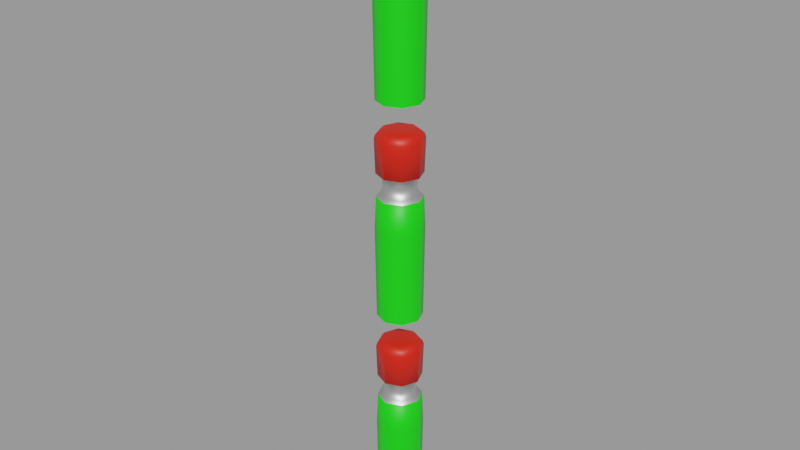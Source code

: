 # Source: Modeling.blend  (saved by Blender 2.80.75; exported with 4.5.12 LTS)
import bpy
from mathutils import Matrix  # noqa: F401  (used for matrix-valued properties, if any)

bpy.ops.wm.read_factory_settings(use_empty=True)
scene = bpy.context.scene
scene.name = 'spinyBoy2'

# ---- materials (node trees are filled in below, after node groups)
mat_mat1_002 = bpy.data.materials.new('mat1.002')
mat_mat1_002.use_transparent_shadow = False
mat_mat2_002 = bpy.data.materials.new('mat2.002')
mat_mat2_002.use_transparent_shadow = False
mat_mat3_002 = bpy.data.materials.new('mat3.002')
mat_mat3_002.use_transparent_shadow = False

# ---- node groups
ng_auto_smooth = bpy.data.node_groups.new('Auto Smooth', 'GeometryNodeTree')
_s = ng_auto_smooth.interface.new_socket(name='Geometry', in_out='OUTPUT', socket_type='NodeSocketGeometry')
_s = ng_auto_smooth.interface.new_socket(name='Geometry', in_out='INPUT', socket_type='NodeSocketGeometry')
_s = ng_auto_smooth.interface.new_socket(name='Angle', in_out='INPUT', socket_type='NodeSocketFloat')
_s.subtype = 'ANGLE'
_s.min_value = 0.0
_s.max_value = 3.142
ng_auto_smooth.is_modifier = True
_N = ng_auto_smooth.nodes; _L = ng_auto_smooth.links
n0 = _N.new('NodeGroupOutput'); n0.name = 'Group Output'; n0.location = (480, -100)
n1 = _N.new('NodeGroupInput'); n1.name = 'Group Input'; n1.location = (-420, -300)
n2 = _N.new('NodeGroupInput'); n2.name = 'Group Input.001'; n2.location = (-60, -100)
n3 = _N.new('GeometryNodeSetShadeSmooth'); n3.name = 'Set Shade Smooth'; n3.location = (120, -100)
n3.domain = 'EDGE'
n4 = _N.new('GeometryNodeSetShadeSmooth'); n4.name = 'Set Shade Smooth.001'; n4.location = (300, -100)
n5 = _N.new('GeometryNodeInputMeshEdgeAngle'); n5.name = 'Edge Angle'; n5.location = (-420, -220)
n6 = _N.new('GeometryNodeInputEdgeSmooth'); n6.name = 'Is Edge Smooth'; n6.location = (-60, -160)
n7 = _N.new('GeometryNodeInputShadeSmooth'); n7.name = 'Is Face Smooth'; n7.location = (-240, -340)
n8 = _N.new('FunctionNodeBooleanMath'); n8.name = 'Boolean Math'; n8.location = (-60, -220)
n9 = _N.new('FunctionNodeCompare'); n9.name = 'Compare'; n9.location = (-240, -180)
n9.operation = 'LESS_EQUAL'
_L.new(n5.outputs[0], n9.inputs[0])
_L.new(n4.outputs[0], n0.inputs[0])
_L.new(n1.outputs[1], n9.inputs[1])
_L.new(n9.outputs[0], n8.inputs[0])
_L.new(n7.outputs[0], n8.inputs[1])
_L.new(n2.outputs[0], n3.inputs[0])
_L.new(n6.outputs[0], n3.inputs[1])
_L.new(n3.outputs[0], n4.inputs[0])
_L.new(n8.outputs[0], n3.inputs[2])
n0.is_active_output = True

# ---- material node trees
mat_mat1_002.use_nodes = True; mat_mat1_002.node_tree.nodes.clear()
_N = mat_mat1_002.node_tree.nodes; _L = mat_mat1_002.node_tree.links
n0 = _N.new('ShaderNodeOutputMaterial'); n0.name = 'Material Output'; n0.location = (300, 300)
n1 = _N.new('ShaderNodeBsdfPrincipled'); n1.name = 'Principled BSDF'; n1.location = (10, 300)
n1.distribution = 'GGX'
n1.subsurface_method = 'BURLEY'
n1.inputs[1].default_value = 1.0
n1.inputs[2].default_value = 0.5089
n1.inputs[3].default_value = 1.45
n1.inputs[13].default_value = 1.0
n1.inputs[27].default_value = (0.0, 0.0, 0.0, 1.0)
n1.inputs[28].default_value = 1.0
_L.new(n1.outputs[0], n0.inputs[0])
n0.is_active_output = True
mat_mat2_002.use_nodes = True; mat_mat2_002.node_tree.nodes.clear()
_N = mat_mat2_002.node_tree.nodes; _L = mat_mat2_002.node_tree.links
n0 = _N.new('ShaderNodeOutputMaterial'); n0.name = 'Material Output'; n0.location = (300, 300)
n1 = _N.new('ShaderNodeBsdfPrincipled'); n1.name = 'Principled BSDF'; n1.location = (10, 300)
n1.distribution = 'GGX'
n1.subsurface_method = 'BURLEY'
n1.inputs[0].default_value = (0.8, 0.009674, 0.0, 1.0)
n1.inputs[3].default_value = 1.45
n1.inputs[27].default_value = (0.0, 0.0, 0.0, 1.0)
n1.inputs[28].default_value = 1.0
_L.new(n1.outputs[0], n0.inputs[0])
n0.is_active_output = True
mat_mat3_002.use_nodes = True; mat_mat3_002.node_tree.nodes.clear()
_N = mat_mat3_002.node_tree.nodes; _L = mat_mat3_002.node_tree.links
n0 = _N.new('ShaderNodeOutputMaterial'); n0.name = 'Material Output'; n0.location = (300, 300)
n1 = _N.new('ShaderNodeBsdfPrincipled'); n1.name = 'Principled BSDF'; n1.location = (10, 300)
n1.distribution = 'GGX'
n1.subsurface_method = 'BURLEY'
n1.inputs[0].default_value = (0.002528, 0.8, 0.0, 1.0)
n1.inputs[3].default_value = 1.45
n1.inputs[27].default_value = (0.0, 0.0, 0.0, 1.0)
n1.inputs[28].default_value = 1.0
_L.new(n1.outputs[0], n0.inputs[0])
n0.is_active_output = True

# ---- meshes
me_cylinder_001 = bpy.data.meshes.new('Cylinder.001')
me_cylinder_001.from_pydata([(2.794e-09, 0.1, 0.0), (0.07071, 0.07071, 0.0), (0.1, -4.371e-09, 0.0), (0.07071, -0.07071, 0.0), (-5.948e-09, -0.1, 0.0), (-0.07071, -0.07071, 0.0), (-0.1, 1.192e-09, 0.0), (-0.07071, 0.07071, 0.0), (4.191e-09, 0.07859, 1.0), (2.794e-09, 0.1, 0.9802), (3.492e-09, 0.08929, 0.9973), (3.027e-09, 0.09713, 0.9901), (0.05557, 0.05557, 1.0), (0.07071, 0.07071, 0.9802), (0.06314, 0.06314, 0.9973), (0.06868, 0.06868, 0.9901), (0.07859, -1.863e-09, 1.0), (0.1, -4.371e-09, 0.9802), (0.08929, -3.201e-09, 0.9973), (0.09713, -4.133e-09, 0.9901), (0.05557, -0.05557, 1.0), (0.07071, -0.07071, 0.9802), (0.06314, -0.06314, 0.9973), (0.06868, -0.06868, 0.9901), (-2.328e-09, -0.07859, 1.0), (-5.948e-09, -0.1, 0.9802), (-4.191e-09, -0.08929, 0.9973), (-5.472e-09, -0.09713, 0.9901), (-0.05557, -0.05557, 1.0), (-0.07071, -0.07071, 0.9802), (-0.06314, -0.06314, 0.9973), (-0.06868, -0.06868, 0.9901), (-0.07859, 9.313e-10, 1.0), (-0.1, 1.192e-09, 0.9802), (-0.08929, 1.048e-09, 0.9973), (-0.09713, 1.164e-09, 0.9901), (-0.05557, 0.05557, 1.0), (-0.07071, 0.07071, 0.9802), (-0.06314, 0.06314, 0.9973), (-0.06868, 0.06868, 0.9901), (2.794e-09, 0.1, 0.4901), (0.07071, 0.07071, 0.4901), (-0.07071, 0.07071, 0.4901), (0.1, -4.371e-09, 0.4901), (0.07071, -0.07071, 0.4901), (-5.948e-09, -0.1, 0.4901), (-0.07071, -0.07071, 0.4901), (-0.1, 1.192e-09, 0.4901), (2.794e-09, 0.1, 0.6535), (2.794e-09, 0.1, 0.8168), (-0.07071, 0.07071, 0.6535), (-0.07071, 0.07071, 0.8168), (0.07071, 0.07071, 0.8168), (0.07071, 0.07071, 0.6535), (0.1, -4.371e-09, 0.8168), (0.1, -4.371e-09, 0.6535), (0.07071, -0.07071, 0.8168), (0.07071, -0.07071, 0.6535), (-5.948e-09, -0.1, 0.8168), (-5.948e-09, -0.1, 0.6535), (-0.07071, -0.07071, 0.8168), (-0.07071, -0.07071, 0.6535), (-0.1, 1.192e-09, 0.8168), (-0.1, 1.192e-09, 0.6535), (3.374e-09, 0.07175, 0.6535), (3.954e-09, 0.07175, 0.8168), (-0.05073, 0.05073, 0.6535), (-0.05073, 0.05073, 0.8168), (0.05073, 0.05073, 0.8168), (0.05073, 0.05073, 0.6535), (0.07175, -4.371e-09, 0.8168), (0.07175, -4.371e-09, 0.6535), (0.05073, -0.05073, 0.8168), (0.05073, -0.05073, 0.6535), (-2.467e-09, -0.07175, 0.8168), (-2.467e-09, -0.07175, 0.6535), (-0.05073, -0.05073, 0.8168), (-0.05073, -0.05073, 0.6535), (-0.07175, 1.773e-09, 0.8168), (-0.07175, 2.933e-09, 0.6535), (1.164e-08, 0.1227, -0.0184), (0.08673, 0.08673, -0.01839), (0.1227, -5.302e-09, -0.01839), (0.08673, -0.08673, -0.01839), (1.497e-09, -0.1227, -0.0184), (-0.08673, -0.08673, -0.0184), (-0.1227, 7.271e-10, -0.0184), (-0.08673, 0.08673, -0.0184), (0.08657, 0.08657, 1.005), (0.09116, 0.09116, 0.9842), (1.544e-09, 0.1289, 0.9842), (2.704e-09, 0.1224, 1.005), (0.07386, 0.07386, 1.022), (3.492e-09, 0.1045, 1.022), (0.05868, 0.05868, 1.029), (9.556e-09, 0.08298, 1.029), (0.1224, -5.746e-09, 1.005), (0.1289, -6.246e-09, 0.9842), (0.1045, -2.598e-09, 1.022), (0.08298, -1.02e-09, 1.029), (0.08657, -0.08657, 1.005), (0.09116, -0.09116, 0.9842), (0.07386, -0.07386, 1.022), (0.05868, -0.05868, 1.029), (-9.021e-09, -0.1224, 1.005), (-9.073e-09, -0.1289, 0.9842), (-6.304e-09, -0.1045, 1.022), (1.883e-09, -0.08298, 1.029), (-0.08657, -0.08657, 1.005), (-0.09116, -0.09116, 0.9842), (-0.07386, -0.07386, 1.022), (-0.05868, -0.05868, 1.029), (-0.1224, -1.265e-10, 1.005), (-0.1289, 8.8e-10, 0.9842), (-0.1045, 4.439e-10, 1.022), (-0.08298, 3.698e-10, 1.029), (-0.08657, 0.08657, 1.005), (-0.09116, 0.09116, 0.9842), (-0.07386, 0.07386, 1.022), (-0.05868, 0.05868, 1.029), (1.863e-09, 0.1227, 0.7985), (0.09135, 0.09135, 0.4901), (-0.08673, 0.08673, 0.7985), (0.1292, -5.57e-09, 0.4901), (0.09135, -0.09135, 0.4901), (-8.945e-09, -0.1292, 0.4901), (-0.09135, -0.09135, 0.4901), (-0.1292, 8.928e-10, 0.4901), (1.595e-09, 0.1292, 0.4901), (0.08673, 0.08673, 0.6719), (-0.09135, 0.09135, 0.4901), (0.1227, -5.302e-09, 0.6719), (0.08673, -0.08673, 0.6719), (-8.275e-09, -0.1227, 0.6719), (-0.08673, -0.08673, 0.6719), (-0.1227, 1.192e-09, 0.6719), (1.863e-09, 0.1227, 0.6719), (0.08909, -4.015e-09, 0.6769), (-0.08673, 0.08673, 0.6719), (0.063, 0.063, 0.6769), (0.08673, 0.08673, 0.7985), (-0.063, -0.063, 0.7934), (-0.08673, -0.08673, 0.7985), (0.1227, -5.302e-09, 0.7985), (-0.1227, 1.192e-09, 0.7985), (-0.08909, 7.039e-10, 0.7934), (0.08673, -0.08673, 0.7985), (2.662e-09, 0.08909, 0.6769), (-8.275e-09, -0.1227, 0.7985), (-0.063, 0.063, 0.6769), (-0.08909, 1.864e-09, 0.6769), (-0.063, -0.063, 0.6769), (3.242e-09, 0.08909, 0.7934), (-0.063, 0.063, 0.7934), (0.063, 0.063, 0.7934), (0.08909, -4.015e-09, 0.7934), (0.063, -0.063, 0.7934), (0.063, -0.063, 0.6769), (-5.317e-09, -0.08909, 0.7934), (-5.317e-09, -0.08909, 0.6769), (2.794e-09, 0.1, 1.2), (0.07071, 0.07071, 1.2), (0.1, -4.371e-09, 1.2), (0.07071, -0.07071, 1.2), (-5.948e-09, -0.1, 1.2), (-0.07071, -0.07071, 1.2), (-0.1, 1.192e-09, 1.2), (-0.07071, 0.07071, 1.2), (4.191e-09, 0.07859, 2.2), (2.794e-09, 0.1, 2.18), (3.492e-09, 0.08929, 2.197), (3.027e-09, 0.09713, 2.19), (0.05557, 0.05557, 2.2), (0.07071, 0.07071, 2.18), (0.06314, 0.06314, 2.197), (0.06868, 0.06868, 2.19), (0.07859, -1.863e-09, 2.2), (0.1, -4.371e-09, 2.18), (0.08929, -3.201e-09, 2.197), (0.09713, -4.133e-09, 2.19), (0.05557, -0.05557, 2.2), (0.07071, -0.07071, 2.18), (0.06314, -0.06314, 2.197), (0.06868, -0.06868, 2.19), (-2.328e-09, -0.07859, 2.2), (-5.948e-09, -0.1, 2.18), (-4.191e-09, -0.08929, 2.197), (-5.472e-09, -0.09713, 2.19), (-0.05557, -0.05557, 2.2), (-0.07071, -0.07071, 2.18), (-0.06314, -0.06314, 2.197), (-0.06868, -0.06868, 2.19), (-0.07859, 9.313e-10, 2.2), (-0.1, 1.192e-09, 2.18), (-0.08929, 1.048e-09, 2.197), (-0.09713, 1.164e-09, 2.19), (-0.05557, 0.05557, 2.2), (-0.07071, 0.07071, 2.18), (-0.06314, 0.06314, 2.197), (-0.06868, 0.06868, 2.19), (2.794e-09, 0.1, 1.69), (0.07071, 0.07071, 1.69), (-0.07071, 0.07071, 1.69), (0.1, -4.371e-09, 1.69), (0.07071, -0.07071, 1.69), (-5.948e-09, -0.1, 1.69), (-0.07071, -0.07071, 1.69), (-0.1, 1.192e-09, 1.69), (2.794e-09, 0.1, 1.853), (2.794e-09, 0.1, 2.017), (-0.07071, 0.07071, 1.853), (-0.07071, 0.07071, 2.017), (0.07071, 0.07071, 2.017), (0.07071, 0.07071, 1.853), (0.1, -4.371e-09, 2.017), (0.1, -4.371e-09, 1.853), (0.07071, -0.07071, 2.017), (0.07071, -0.07071, 1.853), (-5.948e-09, -0.1, 2.017), (-5.948e-09, -0.1, 1.853), (-0.07071, -0.07071, 2.017), (-0.07071, -0.07071, 1.853), (-0.1, 1.192e-09, 2.017), (-0.1, 1.192e-09, 1.853), (3.374e-09, 0.07175, 1.853), (3.954e-09, 0.07175, 2.017), (-0.05073, 0.05073, 1.853), (-0.05073, 0.05073, 2.017), (0.05073, 0.05073, 2.017), (0.05073, 0.05073, 1.853), (0.07175, -4.371e-09, 2.017), (0.07175, -4.371e-09, 1.853), (0.05073, -0.05073, 2.017), (0.05073, -0.05073, 1.853), (-2.467e-09, -0.07175, 2.017), (-2.467e-09, -0.07175, 1.853), (-0.05073, -0.05073, 2.017), (-0.05073, -0.05073, 1.853), (-0.07175, 1.773e-09, 2.017), (-0.07175, 2.933e-09, 1.853), (1.164e-08, 0.1227, 1.182), (0.08673, 0.08673, 1.182), (0.1227, -5.302e-09, 1.182), (0.08673, -0.08673, 1.182), (1.497e-09, -0.1227, 1.182), (-0.08673, -0.08673, 1.182), (-0.1227, 7.271e-10, 1.182), (-0.08673, 0.08673, 1.182), (0.08657, 0.08657, 2.205), (0.09116, 0.09116, 2.184), (1.544e-09, 0.1289, 2.184), (2.704e-09, 0.1224, 2.205), (0.07386, 0.07386, 2.222), (3.492e-09, 0.1045, 2.222), (0.05868, 0.05868, 2.229), (9.556e-09, 0.08298, 2.229), (0.1224, -5.746e-09, 2.205), (0.1289, -6.246e-09, 2.184), (0.1045, -2.598e-09, 2.222), (0.08298, -1.02e-09, 2.229), (0.08657, -0.08657, 2.205), (0.09116, -0.09116, 2.184), (0.07386, -0.07386, 2.222), (0.05868, -0.05868, 2.229), (-9.021e-09, -0.1224, 2.205), (-9.073e-09, -0.1289, 2.184), (-6.304e-09, -0.1045, 2.222), (1.883e-09, -0.08298, 2.229), (-0.08657, -0.08657, 2.205), (-0.09116, -0.09116, 2.184), (-0.07386, -0.07386, 2.222), (-0.05868, -0.05868, 2.229), (-0.1224, -1.265e-10, 2.205), (-0.1289, 8.8e-10, 2.184), (-0.1045, 4.439e-10, 2.222), (-0.08298, 3.698e-10, 2.229), (-0.08657, 0.08657, 2.205), (-0.09116, 0.09116, 2.184), (-0.07386, 0.07386, 2.222), (-0.05868, 0.05868, 2.229), (1.863e-09, 0.1227, 1.998), (0.09135, 0.09135, 1.69), (-0.08673, 0.08673, 1.998), (0.1292, -5.57e-09, 1.69), (0.09135, -0.09135, 1.69), (-8.945e-09, -0.1292, 1.69), (-0.09135, -0.09135, 1.69), (-0.1292, 8.928e-10, 1.69), (1.595e-09, 0.1292, 1.69), (0.08673, 0.08673, 1.872), (-0.09135, 0.09135, 1.69), (0.1227, -5.302e-09, 1.872), (0.08673, -0.08673, 1.872), (-8.275e-09, -0.1227, 1.872), (-0.08673, -0.08673, 1.872), (-0.1227, 1.192e-09, 1.872), (1.863e-09, 0.1227, 1.872), (0.08909, -4.015e-09, 1.877), (-0.08673, 0.08673, 1.872), (0.063, 0.063, 1.877), (0.08673, 0.08673, 1.998), (-0.063, -0.063, 1.993), (-0.08673, -0.08673, 1.998), (0.1227, -5.302e-09, 1.998), (-0.1227, 1.192e-09, 1.998), (-0.08909, 7.039e-10, 1.993), (0.08673, -0.08673, 1.998), (2.662e-09, 0.08909, 1.877), (-8.275e-09, -0.1227, 1.998), (-0.063, 0.063, 1.877), (-0.08909, 1.864e-09, 1.877), (-0.063, -0.063, 1.877), (3.242e-09, 0.08909, 1.993), (-0.063, 0.063, 1.993), (0.063, 0.063, 1.993), (0.08909, -4.015e-09, 1.993), (0.063, -0.063, 1.993), (0.063, -0.063, 1.877), (-5.317e-09, -0.08909, 1.993), (-5.317e-09, -0.08909, 1.877), (2.794e-09, 0.1, 2.4), (0.07071, 0.07071, 2.4), (0.1, -4.371e-09, 2.4), (0.07071, -0.07071, 2.4), (-5.948e-09, -0.1, 2.4), (-0.07071, -0.07071, 2.4), (-0.1, 1.192e-09, 2.4), (-0.07071, 0.07071, 2.4), (4.191e-09, 0.07859, 3.4), (2.794e-09, 0.1, 3.38), (3.492e-09, 0.08929, 3.397), (3.027e-09, 0.09713, 3.39), (0.05557, 0.05557, 3.4), (0.07071, 0.07071, 3.38), (0.06314, 0.06314, 3.397), (0.06868, 0.06868, 3.39), (0.07859, -1.863e-09, 3.4), (0.1, -4.371e-09, 3.38), (0.08929, -3.201e-09, 3.397), (0.09713, -4.133e-09, 3.39), (0.05557, -0.05557, 3.4), (0.07071, -0.07071, 3.38), (0.06314, -0.06314, 3.397), (0.06868, -0.06868, 3.39), (-2.328e-09, -0.07859, 3.4), (-5.948e-09, -0.1, 3.38), (-4.191e-09, -0.08929, 3.397), (-5.472e-09, -0.09713, 3.39), (-0.05557, -0.05557, 3.4), (-0.07071, -0.07071, 3.38), (-0.06314, -0.06314, 3.397), (-0.06868, -0.06868, 3.39), (-0.07859, 9.313e-10, 3.4), (-0.1, 1.192e-09, 3.38), (-0.08929, 1.048e-09, 3.397), (-0.09713, 1.164e-09, 3.39), (-0.05557, 0.05557, 3.4), (-0.07071, 0.07071, 3.38), (-0.06314, 0.06314, 3.397), (-0.06868, 0.06868, 3.39), (2.794e-09, 0.1, 2.89), (0.07071, 0.07071, 2.89), (-0.07071, 0.07071, 2.89), (0.1, -4.371e-09, 2.89), (0.07071, -0.07071, 2.89), (-5.948e-09, -0.1, 2.89), (-0.07071, -0.07071, 2.89), (-0.1, 1.192e-09, 2.89), (2.794e-09, 0.1, 3.053), (2.794e-09, 0.1, 3.217), (-0.07071, 0.07071, 3.053), (-0.07071, 0.07071, 3.217), (0.07071, 0.07071, 3.217), (0.07071, 0.07071, 3.053), (0.1, -4.371e-09, 3.217), (0.1, -4.371e-09, 3.053), (0.07071, -0.07071, 3.217), (0.07071, -0.07071, 3.053), (-5.948e-09, -0.1, 3.217), (-5.948e-09, -0.1, 3.053), (-0.07071, -0.07071, 3.217), (-0.07071, -0.07071, 3.053), (-0.1, 1.192e-09, 3.217), (-0.1, 1.192e-09, 3.053), (3.374e-09, 0.07175, 3.053), (3.954e-09, 0.07175, 3.217), (-0.05073, 0.05073, 3.053), (-0.05073, 0.05073, 3.217), (0.05073, 0.05073, 3.217), (0.05073, 0.05073, 3.053), (0.07175, -4.371e-09, 3.217), (0.07175, -4.371e-09, 3.053), (0.05073, -0.05073, 3.217), (0.05073, -0.05073, 3.053), (-2.467e-09, -0.07175, 3.217), (-2.467e-09, -0.07175, 3.053), (-0.05073, -0.05073, 3.217), (-0.05073, -0.05073, 3.053), (-0.07175, 1.773e-09, 3.217), (-0.07175, 2.933e-09, 3.053), (1.164e-08, 0.1227, 2.382), (0.08673, 0.08673, 2.382), (0.1227, -5.302e-09, 2.382), (0.08673, -0.08673, 2.382), (1.497e-09, -0.1227, 2.382), (-0.08673, -0.08673, 2.382), (-0.1227, 7.271e-10, 2.382), (-0.08673, 0.08673, 2.382), (0.08657, 0.08657, 3.405), (0.09116, 0.09116, 3.384), (1.544e-09, 0.1289, 3.384), (2.704e-09, 0.1224, 3.405), (0.07386, 0.07386, 3.422), (3.492e-09, 0.1045, 3.422), (0.05868, 0.05868, 3.429), (9.556e-09, 0.08298, 3.429), (0.1224, -5.746e-09, 3.405), (0.1289, -6.246e-09, 3.384), (0.1045, -2.598e-09, 3.422), (0.08298, -1.02e-09, 3.429), (0.08657, -0.08657, 3.405), (0.09116, -0.09116, 3.384), (0.07386, -0.07386, 3.422), (0.05868, -0.05868, 3.429), (-9.021e-09, -0.1224, 3.405), (-9.073e-09, -0.1289, 3.384), (-6.304e-09, -0.1045, 3.422), (1.883e-09, -0.08298, 3.429), (-0.08657, -0.08657, 3.405), (-0.09116, -0.09116, 3.384), (-0.07386, -0.07386, 3.422), (-0.05868, -0.05868, 3.429), (-0.1224, -1.265e-10, 3.405), (-0.1289, 8.8e-10, 3.384), (-0.1045, 4.439e-10, 3.422), (-0.08298, 3.698e-10, 3.429), (-0.08657, 0.08657, 3.405), (-0.09116, 0.09116, 3.384), (-0.07386, 0.07386, 3.422), (-0.05868, 0.05868, 3.429), (1.863e-09, 0.1227, 3.198), (0.09135, 0.09135, 2.89), (-0.08673, 0.08673, 3.198), (0.1292, -5.57e-09, 2.89), (0.09135, -0.09135, 2.89), (-8.945e-09, -0.1292, 2.89), (-0.09135, -0.09135, 2.89), (-0.1292, 8.928e-10, 2.89), (1.595e-09, 0.1292, 2.89), (0.08673, 0.08673, 3.072), (-0.09135, 0.09135, 2.89), (0.1227, -5.302e-09, 3.072), (0.08673, -0.08673, 3.072), (-8.275e-09, -0.1227, 3.072), (-0.08673, -0.08673, 3.072), (-0.1227, 1.192e-09, 3.072), (1.863e-09, 0.1227, 3.072), (0.08909, -4.015e-09, 3.077), (-0.08673, 0.08673, 3.072), (0.063, 0.063, 3.077), (0.08673, 0.08673, 3.198), (-0.063, -0.063, 3.193), (-0.08673, -0.08673, 3.198), (0.1227, -5.302e-09, 3.198), (-0.1227, 1.192e-09, 3.198), (-0.08909, 7.039e-10, 3.193), (0.08673, -0.08673, 3.198), (2.662e-09, 0.08909, 3.077), (-8.275e-09, -0.1227, 3.198), (-0.063, 0.063, 3.077), (-0.08909, 1.864e-09, 3.077), (-0.063, -0.063, 3.077), (3.242e-09, 0.08909, 3.193), (-0.063, 0.063, 3.193), (0.063, 0.063, 3.193), (0.08909, -4.015e-09, 3.193), (0.063, -0.063, 3.193), (0.063, -0.063, 3.077), (-5.317e-09, -0.08909, 3.193), (-5.317e-09, -0.08909, 3.077)], [], [(51, 49, 9, 37), (54, 56, 21, 17), (56, 58, 25, 21), (58, 60, 29, 25), (60, 62, 33, 29), (62, 51, 37, 33), (49, 52, 13, 9), (52, 54, 17, 13), (0, 7, 6, 5, 4, 3, 2, 1), (13, 15, 11, 9), (15, 14, 10, 11), (14, 12, 8, 10), (17, 19, 15, 13), (19, 18, 14, 15), (18, 16, 12, 14), (21, 23, 19, 17), (23, 22, 18, 19), (22, 20, 16, 18), (25, 27, 23, 21), (27, 26, 22, 23), (26, 24, 20, 22), (29, 31, 27, 25), (31, 30, 26, 27), (30, 28, 24, 26), (33, 35, 31, 29), (35, 34, 30, 31), (34, 32, 28, 30), (37, 39, 35, 33), (39, 38, 34, 35), (38, 36, 32, 34), (9, 11, 39, 37), (11, 10, 38, 39), (10, 8, 36, 38), (12, 16, 20, 24, 28, 32, 36, 8), (1, 2, 43, 41), (0, 1, 41, 40), (6, 7, 42, 47), (5, 6, 47, 46), (4, 5, 46, 45), (3, 4, 45, 44), (2, 3, 44, 43), (7, 0, 40, 42), (41, 43, 55, 53), (58, 74, 76, 60), (40, 41, 53, 48), (52, 68, 70, 54), (47, 42, 50, 63), (61, 77, 75, 59), (46, 47, 63, 61), (51, 67, 65, 49), (45, 46, 61, 59), (55, 71, 69, 53), (44, 45, 59, 57), (60, 76, 78, 62), (43, 44, 57, 55), (48, 64, 66, 50), (42, 40, 48, 50), (63, 79, 77, 61), (69, 71, 70, 68), (64, 69, 68, 65), (79, 66, 67, 78), (77, 79, 78, 76), (75, 77, 76, 74), (73, 75, 74, 72), (71, 73, 72, 70), (66, 64, 65, 67), (53, 69, 64, 48), (59, 75, 73, 57), (49, 65, 68, 52), (56, 72, 74, 58), (50, 66, 79, 63), (57, 73, 71, 55), (62, 78, 67, 51), (54, 70, 72, 56), (122, 117, 90, 120), (143, 97, 101, 146), (146, 101, 105, 148), (148, 105, 109, 142), (142, 109, 113, 144), (144, 113, 117, 122), (120, 90, 89, 140), (140, 89, 97, 143), (80, 81, 82, 83, 84, 85, 86, 87), (89, 90, 91, 88), (88, 91, 93, 92), (92, 93, 95, 94), (97, 89, 88, 96), (96, 88, 92, 98), (98, 92, 94, 99), (101, 97, 96, 100), (100, 96, 98, 102), (102, 98, 99, 103), (105, 101, 100, 104), (104, 100, 102, 106), (106, 102, 103, 107), (109, 105, 104, 108), (108, 104, 106, 110), (110, 106, 107, 111), (113, 109, 108, 112), (112, 108, 110, 114), (114, 110, 111, 115), (117, 113, 112, 116), (116, 112, 114, 118), (118, 114, 115, 119), (90, 117, 116, 91), (91, 116, 118, 93), (93, 118, 119, 95), (94, 95, 119, 115, 111, 107, 103, 99), (81, 121, 123, 82), (80, 128, 121, 81), (86, 127, 130, 87), (85, 126, 127, 86), (84, 125, 126, 85), (83, 124, 125, 84), (82, 123, 124, 83), (87, 130, 128, 80), (121, 129, 131, 123), (148, 142, 141, 158), (128, 136, 129, 121), (140, 143, 155, 154), (127, 135, 138, 130), (134, 133, 159, 151), (126, 134, 135, 127), (122, 120, 152, 153), (125, 133, 134, 126), (131, 129, 139, 137), (124, 132, 133, 125), (142, 144, 145, 141), (123, 131, 132, 124), (136, 138, 149, 147), (130, 138, 136, 128), (135, 134, 151, 150), (139, 154, 155, 137), (147, 152, 154, 139), (150, 145, 153, 149), (151, 141, 145, 150), (159, 158, 141, 151), (157, 156, 158, 159), (137, 155, 156, 157), (149, 153, 152, 147), (129, 136, 147, 139), (133, 132, 157, 159), (120, 140, 154, 152), (146, 148, 158, 156), (138, 135, 150, 149), (132, 131, 137, 157), (144, 122, 153, 145), (143, 146, 156, 155), (211, 209, 169, 197), (214, 216, 181, 177), (216, 218, 185, 181), (218, 220, 189, 185), (220, 222, 193, 189), (222, 211, 197, 193), (209, 212, 173, 169), (212, 214, 177, 173), (160, 167, 166, 165, 164, 163, 162, 161), (173, 175, 171, 169), (175, 174, 170, 171), (174, 172, 168, 170), (177, 179, 175, 173), (179, 178, 174, 175), (178, 176, 172, 174), (181, 183, 179, 177), (183, 182, 178, 179), (182, 180, 176, 178), (185, 187, 183, 181), (187, 186, 182, 183), (186, 184, 180, 182), (189, 191, 187, 185), (191, 190, 186, 187), (190, 188, 184, 186), (193, 195, 191, 189), (195, 194, 190, 191), (194, 192, 188, 190), (197, 199, 195, 193), (199, 198, 194, 195), (198, 196, 192, 194), (169, 171, 199, 197), (171, 170, 198, 199), (170, 168, 196, 198), (172, 176, 180, 184, 188, 192, 196, 168), (161, 162, 203, 201), (160, 161, 201, 200), (166, 167, 202, 207), (165, 166, 207, 206), (164, 165, 206, 205), (163, 164, 205, 204), (162, 163, 204, 203), (167, 160, 200, 202), (201, 203, 215, 213), (218, 234, 236, 220), (200, 201, 213, 208), (212, 228, 230, 214), (207, 202, 210, 223), (221, 237, 235, 219), (206, 207, 223, 221), (211, 227, 225, 209), (205, 206, 221, 219), (215, 231, 229, 213), (204, 205, 219, 217), (220, 236, 238, 222), (203, 204, 217, 215), (208, 224, 226, 210), (202, 200, 208, 210), (223, 239, 237, 221), (229, 231, 230, 228), (224, 229, 228, 225), (239, 226, 227, 238), (237, 239, 238, 236), (235, 237, 236, 234), (233, 235, 234, 232), (231, 233, 232, 230), (226, 224, 225, 227), (213, 229, 224, 208), (219, 235, 233, 217), (209, 225, 228, 212), (216, 232, 234, 218), (210, 226, 239, 223), (217, 233, 231, 215), (222, 238, 227, 211), (214, 230, 232, 216), (282, 277, 250, 280), (303, 257, 261, 306), (306, 261, 265, 308), (308, 265, 269, 302), (302, 269, 273, 304), (304, 273, 277, 282), (280, 250, 249, 300), (300, 249, 257, 303), (240, 241, 242, 243, 244, 245, 246, 247), (249, 250, 251, 248), (248, 251, 253, 252), (252, 253, 255, 254), (257, 249, 248, 256), (256, 248, 252, 258), (258, 252, 254, 259), (261, 257, 256, 260), (260, 256, 258, 262), (262, 258, 259, 263), (265, 261, 260, 264), (264, 260, 262, 266), (266, 262, 263, 267), (269, 265, 264, 268), (268, 264, 266, 270), (270, 266, 267, 271), (273, 269, 268, 272), (272, 268, 270, 274), (274, 270, 271, 275), (277, 273, 272, 276), (276, 272, 274, 278), (278, 274, 275, 279), (250, 277, 276, 251), (251, 276, 278, 253), (253, 278, 279, 255), (254, 255, 279, 275, 271, 267, 263, 259), (241, 281, 283, 242), (240, 288, 281, 241), (246, 287, 290, 247), (245, 286, 287, 246), (244, 285, 286, 245), (243, 284, 285, 244), (242, 283, 284, 243), (247, 290, 288, 240), (281, 289, 291, 283), (308, 302, 301, 318), (288, 296, 289, 281), (300, 303, 315, 314), (287, 295, 298, 290), (294, 293, 319, 311), (286, 294, 295, 287), (282, 280, 312, 313), (285, 293, 294, 286), (291, 289, 299, 297), (284, 292, 293, 285), (302, 304, 305, 301), (283, 291, 292, 284), (296, 298, 309, 307), (290, 298, 296, 288), (295, 294, 311, 310), (299, 314, 315, 297), (307, 312, 314, 299), (310, 305, 313, 309), (311, 301, 305, 310), (319, 318, 301, 311), (317, 316, 318, 319), (297, 315, 316, 317), (309, 313, 312, 307), (289, 296, 307, 299), (293, 292, 317, 319), (280, 300, 314, 312), (306, 308, 318, 316), (298, 295, 310, 309), (292, 291, 297, 317), (304, 282, 313, 305), (303, 306, 316, 315), (371, 369, 329, 357), (374, 376, 341, 337), (376, 378, 345, 341), (378, 380, 349, 345), (380, 382, 353, 349), (382, 371, 357, 353), (369, 372, 333, 329), (372, 374, 337, 333), (320, 327, 326, 325, 324, 323, 322, 321), (333, 335, 331, 329), (335, 334, 330, 331), (334, 332, 328, 330), (337, 339, 335, 333), (339, 338, 334, 335), (338, 336, 332, 334), (341, 343, 339, 337), (343, 342, 338, 339), (342, 340, 336, 338), (345, 347, 343, 341), (347, 346, 342, 343), (346, 344, 340, 342), (349, 351, 347, 345), (351, 350, 346, 347), (350, 348, 344, 346), (353, 355, 351, 349), (355, 354, 350, 351), (354, 352, 348, 350), (357, 359, 355, 353), (359, 358, 354, 355), (358, 356, 352, 354), (329, 331, 359, 357), (331, 330, 358, 359), (330, 328, 356, 358), (332, 336, 340, 344, 348, 352, 356, 328), (321, 322, 363, 361), (320, 321, 361, 360), (326, 327, 362, 367), (325, 326, 367, 366), (324, 325, 366, 365), (323, 324, 365, 364), (322, 323, 364, 363), (327, 320, 360, 362), (361, 363, 375, 373), (378, 394, 396, 380), (360, 361, 373, 368), (372, 388, 390, 374), (367, 362, 370, 383), (381, 397, 395, 379), (366, 367, 383, 381), (371, 387, 385, 369), (365, 366, 381, 379), (375, 391, 389, 373), (364, 365, 379, 377), (380, 396, 398, 382), (363, 364, 377, 375), (368, 384, 386, 370), (362, 360, 368, 370), (383, 399, 397, 381), (389, 391, 390, 388), (384, 389, 388, 385), (399, 386, 387, 398), (397, 399, 398, 396), (395, 397, 396, 394), (393, 395, 394, 392), (391, 393, 392, 390), (386, 384, 385, 387), (373, 389, 384, 368), (379, 395, 393, 377), (369, 385, 388, 372), (376, 392, 394, 378), (370, 386, 399, 383), (377, 393, 391, 375), (382, 398, 387, 371), (374, 390, 392, 376), (442, 437, 410, 440), (463, 417, 421, 466), (466, 421, 425, 468), (468, 425, 429, 462), (462, 429, 433, 464), (464, 433, 437, 442), (440, 410, 409, 460), (460, 409, 417, 463), (400, 401, 402, 403, 404, 405, 406, 407), (409, 410, 411, 408), (408, 411, 413, 412), (412, 413, 415, 414), (417, 409, 408, 416), (416, 408, 412, 418), (418, 412, 414, 419), (421, 417, 416, 420), (420, 416, 418, 422), (422, 418, 419, 423), (425, 421, 420, 424), (424, 420, 422, 426), (426, 422, 423, 427), (429, 425, 424, 428), (428, 424, 426, 430), (430, 426, 427, 431), (433, 429, 428, 432), (432, 428, 430, 434), (434, 430, 431, 435), (437, 433, 432, 436), (436, 432, 434, 438), (438, 434, 435, 439), (410, 437, 436, 411), (411, 436, 438, 413), (413, 438, 439, 415), (414, 415, 439, 435, 431, 427, 423, 419), (401, 441, 443, 402), (400, 448, 441, 401), (406, 447, 450, 407), (405, 446, 447, 406), (404, 445, 446, 405), (403, 444, 445, 404), (402, 443, 444, 403), (407, 450, 448, 400), (441, 449, 451, 443), (468, 462, 461, 478), (448, 456, 449, 441), (460, 463, 475, 474), (447, 455, 458, 450), (454, 453, 479, 471), (446, 454, 455, 447), (442, 440, 472, 473), (445, 453, 454, 446), (451, 449, 459, 457), (444, 452, 453, 445), (462, 464, 465, 461), (443, 451, 452, 444), (456, 458, 469, 467), (450, 458, 456, 448), (455, 454, 471, 470), (459, 474, 475, 457), (467, 472, 474, 459), (470, 465, 473, 469), (471, 461, 465, 470), (479, 478, 461, 471), (477, 476, 478, 479), (457, 475, 476, 477), (469, 473, 472, 467), (449, 456, 467, 459), (453, 452, 477, 479), (440, 460, 474, 472), (466, 468, 478, 476), (458, 455, 470, 469), (452, 451, 457, 477), (464, 442, 473, 465), (463, 466, 476, 475)])
me_cylinder_001.polygons.foreach_set('use_smooth', [True] * 444)
me_cylinder_001.polygons.foreach_set('material_index', [1, 1, 1, 1, 1, 1, 1, 1, 2, 1, 1, 1, 1, 1, 1, 1, 1, 1, 1, 1, 1, 1, 1, 1, 1, 1, 1, 1, 1, 1, 1, 1, 1, 1, 2, 2, 2, 2, 2, 2, 2, 2, 2, 0, 2, 0, 2, 0, 2, 0, 2, 0, 2, 0, 2, 0, 2, 0, 0, 0, 0, 0, 0, 0, 0, 0, 0, 0, 0, 0, 0, 0, 0, 0, 1, 1, 1, 1, 1, 1, 1, 1, 2, 1, 1, 1, 1, 1, 1, 1, 1, 1, 1, 1, 1, 1, 1, 1, 1, 1, 1, 1, 1, 1, 1, 1, 1, 1, 2, 2, 2, 2, 2, 2, 2, 2, 2, 0, 2, 0, 2, 0, 2, 0, 2, 0, 2, 0, 2, 0, 2, 0, 0, 0, 0, 0, 0, 0, 0, 0, 0, 0, 0, 0, 0, 0, 0, 0, 1, 1, 1, 1, 1, 1, 1, 1, 2, 1, 1, 1, 1, 1, 1, 1, 1, 1, 1, 1, 1, 1, 1, 1, 1, 1, 1, 1, 1, 1, 1, 1, 1, 1, 2, 2, 2, 2, 2, 2, 2, 2, 2, 0, 2, 0, 2, 0, 2, 0, 2, 0, 2, 0, 2, 0, 2, 0, 0, 0, 0, 0, 0, 0, 0, 0, 0, 0, 0, 0, 0, 0, 0, 0, 1, 1, 1, 1, 1, 1, 1, 1, 2, 1, 1, 1, 1, 1, 1, 1, 1, 1, 1, 1, 1, 1, 1, 1, 1, 1, 1, 1, 1, 1, 1, 1, 1, 1, 2, 2, 2, 2, 2, 2, 2, 2, 2, 0, 2, 0, 2, 0, 2, 0, 2, 0, 2, 0, 2, 0, 2, 0, 0, 0, 0, 0, 0, 0, 0, 0, 0, 0, 0, 0, 0, 0, 0, 0, 1, 1, 1, 1, 1, 1, 1, 1, 2, 1, 1, 1, 1, 1, 1, 1, 1, 1, 1, 1, 1, 1, 1, 1, 1, 1, 1, 1, 1, 1, 1, 1, 1, 1, 2, 2, 2, 2, 2, 2, 2, 2, 2, 0, 2, 0, 2, 0, 2, 0, 2, 0, 2, 0, 2, 0, 2, 0, 0, 0, 0, 0, 0, 0, 0, 0, 0, 0, 0, 0, 0, 0, 0, 0, 1, 1, 1, 1, 1, 1, 1, 1, 2, 1, 1, 1, 1, 1, 1, 1, 1, 1, 1, 1, 1, 1, 1, 1, 1, 1, 1, 1, 1, 1, 1, 1, 1, 1, 2, 2, 2, 2, 2, 2, 2, 2, 2, 0, 2, 0, 2, 0, 2, 0, 2, 0, 2, 0, 2, 0, 2, 0, 0, 0, 0, 0, 0, 0, 0, 0, 0, 0, 0, 0, 0, 0, 0, 0])
_uv = me_cylinder_001.uv_layers.new(name='UVMap')
_uv.uv.foreach_set('vector', [0.9492, 0.3806, 0.9256, 0.3805, 0.9256, 0.3088, 0.9492, 0.3088, 0.9158, 0.4015, 0.9492, 0.4015, 0.9492, 0.4732, 0.9158, 0.4732, 0.9428, 0.8653, 0.9191, 0.8653, 0.9191, 0.7935, 0.9428, 0.7936, 0.9191, 0.8653, 0.8857, 0.8653, 0.8857, 0.7935, 0.9191, 0.7935, 0.8993, 0.4997, 0.9229, 0.4998, 0.9229, 0.5715, 0.8993, 0.5715, 0.9229, 0.4998, 0.9563, 0.4998, 0.9563, 0.5715, 0.9229, 0.5715, 0.9256, 0.3805, 0.8922, 0.3805, 0.8922, 0.3088, 0.9256, 0.3088, 0.8922, 0.4014, 0.9158, 0.4015, 0.9158, 0.4732, 0.8922, 0.4732, 0.1583, 0.8053, 0.1917, 0.8053, 0.2153, 0.8291, 0.2153, 0.8627, 0.1917, 0.8865, 0.1583, 0.8865, 0.1347, 0.8627, 0.1347, 0.8291, 0.8922, 0.3088, 0.8927, 0.3044, 0.9251, 0.3044, 0.9256, 0.3088, 0.0, 0.9422, 0.00316, 0.9409, 0.02425, 0.9621, 0.02294, 0.9653, 0.00316, 0.9409, 0.007477, 0.9391, 0.02604, 0.9578, 0.02425, 0.9621, 0.9158, 0.4732, 0.9163, 0.4776, 0.8933, 0.4775, 0.8922, 0.4732, 3.252e-09, 0.9095, 0.00316, 0.9109, 0.00316, 0.9409, 0.0, 0.9422, 0.00316, 0.9109, 0.007477, 0.9127, 0.007477, 0.9391, 0.00316, 0.9409, 0.9492, 0.4732, 0.9487, 0.4776, 0.9163, 0.4776, 0.9158, 0.4732, 0.02294, 0.8865, 0.02425, 0.8896, 0.00316, 0.9109, 3.252e-09, 0.9095, 0.02425, 0.8896, 0.02604, 0.894, 0.007477, 0.9127, 0.00316, 0.9109, 0.9191, 0.7935, 0.9187, 0.7892, 0.9416, 0.7892, 0.9428, 0.7936, 0.05539, 0.8865, 0.05408, 0.8896, 0.02425, 0.8896, 0.02294, 0.8865, 0.05408, 0.8896, 0.05229, 0.894, 0.02604, 0.894, 0.02425, 0.8896, 0.8857, 0.7935, 0.8862, 0.7892, 0.9187, 0.7892, 0.9191, 0.7935, 0.07833, 0.9095, 0.07517, 0.9109, 0.05408, 0.8896, 0.05539, 0.8865, 0.07517, 0.9109, 0.07085, 0.9127, 0.05229, 0.894, 0.05408, 0.8896, 0.9229, 0.5715, 0.9234, 0.5759, 0.9005, 0.5758, 0.8993, 0.5715, 0.07833, 0.9422, 0.07517, 0.9409, 0.07517, 0.9109, 0.07833, 0.9095, 0.07517, 0.9409, 0.07085, 0.9391, 0.07085, 0.9127, 0.07517, 0.9109, 0.9563, 0.5715, 0.9558, 0.5759, 0.9234, 0.5759, 0.9229, 0.5715, 0.05539, 0.9653, 0.05408, 0.9621, 0.07517, 0.9409, 0.07833, 0.9422, 0.05408, 0.9621, 0.05229, 0.9578, 0.07085, 0.9391, 0.07517, 0.9409, 0.9256, 0.3088, 0.9251, 0.3044, 0.948, 0.3045, 0.9492, 0.3088, 0.02294, 0.9653, 0.02425, 0.9621, 0.05408, 0.9621, 0.05539, 0.9653, 0.02425, 0.9621, 0.02604, 0.9578, 0.05229, 0.9578, 0.05408, 0.9621, 0.007477, 0.9391, 0.007477, 0.9127, 0.02604, 0.894, 0.05229, 0.894, 0.07085, 0.9127, 0.07085, 0.9391, 0.05229, 0.9578, 0.02604, 0.9578, 0.6476, 0.0, 0.6712, 2.921e-05, 0.6712, 0.2153, 0.6476, 0.2152, 0.795, 0.287, 0.7616, 0.287, 0.7616, 0.07174, 0.795, 0.07174, 0.6142, 2.921e-05, 0.6476, 2.921e-05, 0.6476, 0.2153, 0.6142, 0.2153, 0.5906, 0.0, 0.6142, 2.921e-05, 0.6142, 0.2153, 0.5906, 0.2152, 0.5669, 0.287, 0.5335, 0.287, 0.5335, 0.07174, 0.5669, 0.07174, 0.5906, 0.287, 0.5669, 0.287, 0.5669, 0.07174, 0.5906, 0.07177, 0.6712, 2.921e-05, 0.7046, 2.911e-05, 0.7046, 0.2153, 0.6712, 0.2153, 0.8187, 0.287, 0.795, 0.287, 0.795, 0.07174, 0.8187, 0.07177, 0.6476, 0.2152, 0.6712, 0.2153, 0.6712, 0.287, 0.6476, 0.287, 0.8757, 0.5809, 0.871, 0.5694, 0.8879, 0.5524, 0.8993, 0.5571, 0.795, 0.07174, 0.7616, 0.07174, 0.7616, 0.0, 0.795, 0.0, 0.8187, 0.5235, 0.8301, 0.5283, 0.8301, 0.5524, 0.8187, 0.5571, 0.6142, 0.2153, 0.6476, 0.2153, 0.6476, 0.287, 0.6142, 0.287, 0.5906, 0.9009, 0.5792, 0.9056, 0.5622, 0.8886, 0.5669, 0.8771, 0.5906, 0.2152, 0.6142, 0.2153, 0.6142, 0.287, 0.5906, 0.287, 0.8757, 0.4997, 0.871, 0.5112, 0.847, 0.5112, 0.8423, 0.4997, 0.5669, 0.07174, 0.5335, 0.07174, 0.5335, 0.0, 0.5669, 0.0, 0.5099, 0.9009, 0.5213, 0.9056, 0.5213, 0.9297, 0.5099, 0.9345, 0.5906, 0.07177, 0.5669, 0.07174, 0.5669, 0.0, 0.5906, 2.911e-05, 0.8993, 0.5571, 0.8879, 0.5524, 0.8879, 0.5283, 0.8993, 0.5235, 0.6712, 0.2153, 0.7046, 0.2153, 0.7046, 0.287, 0.6712, 0.287, 0.5335, 0.9583, 0.5383, 0.9468, 0.5622, 0.9468, 0.5669, 0.9583, 0.8187, 0.07177, 0.795, 0.07174, 0.795, 0.0, 0.8187, 2.911e-05, 0.5906, 0.9345, 0.5792, 0.9297, 0.5792, 0.9056, 0.5906, 0.9009, 0.8271, 0.9603, 0.8102, 0.9603, 0.8102, 0.8885, 0.8271, 0.8885, 0.1046, 0.8771, 0.08064, 0.8771, 0.08064, 0.8053, 0.1046, 0.8053, 0.509, 0.8052, 0.533, 0.8052, 0.533, 0.8769, 0.509, 0.8769, 0.4921, 0.8051, 0.509, 0.8052, 0.509, 0.8769, 0.4921, 0.8769, 0.6484, 0.8914, 0.6724, 0.8914, 0.6724, 0.9631, 0.6484, 0.9631, 0.6315, 0.8913, 0.6484, 0.8914, 0.6484, 0.9631, 0.6315, 0.9631, 0.8102, 0.9603, 0.7862, 0.9603, 0.7862, 0.8885, 0.8102, 0.8885, 0.1216, 0.8771, 0.1046, 0.8771, 0.1046, 0.8053, 0.1216, 0.8053, 0.5099, 0.9345, 0.5213, 0.9297, 0.5383, 0.9468, 0.5335, 0.9583, 0.5669, 0.8771, 0.5622, 0.8886, 0.5383, 0.8886, 0.5335, 0.8771, 0.8423, 0.4997, 0.847, 0.5112, 0.8301, 0.5283, 0.8187, 0.5235, 0.8423, 0.5809, 0.847, 0.5694, 0.871, 0.5694, 0.8757, 0.5809, 0.5669, 0.9583, 0.5622, 0.9468, 0.5792, 0.9297, 0.5906, 0.9345, 0.5335, 0.8771, 0.5383, 0.8886, 0.5213, 0.9056, 0.5099, 0.9009, 0.8993, 0.5235, 0.8879, 0.5283, 0.871, 0.5112, 0.8757, 0.4997, 0.8187, 0.5571, 0.8301, 0.5524, 0.847, 0.5694, 0.8423, 0.5809, 0.6883, 0.6218, 0.6072, 0.6208, 0.6072, 0.5901, 0.6882, 0.5927, 0.8292, 0.5901, 0.8302, 0.6717, 0.7872, 0.6717, 0.7882, 0.5901, 0.8212, 0.4014, 0.8187, 0.3198, 0.8491, 0.3199, 0.8502, 0.4014, 0.8502, 0.4014, 0.8491, 0.3199, 0.8922, 0.3199, 0.8911, 0.4014, 0.6882, 0.6922, 0.6072, 0.6947, 0.6072, 0.6641, 0.6883, 0.663, 0.6883, 0.663, 0.6072, 0.6641, 0.6072, 0.6208, 0.6883, 0.6218, 0.6221, 0.8913, 0.621, 0.8098, 0.6641, 0.8098, 0.663, 0.8913, 0.8582, 0.5902, 0.8607, 0.6717, 0.8302, 0.6717, 0.8292, 0.5901, 0.0, 0.6354, 0.02897, 0.6063, 0.06995, 0.6063, 0.09892, 0.6354, 0.09892, 0.6766, 0.06995, 0.7058, 0.02897, 0.7058, 6.503e-09, 0.6766, 0.6641, 0.8098, 0.621, 0.8098, 0.6221, 0.8008, 0.663, 0.8008, 0.663, 0.8008, 0.6221, 0.8008, 0.6251, 0.793, 0.66, 0.793, 0.4434, 0.7979, 0.4187, 0.773, 0.4274, 0.7694, 0.447, 0.7891, 0.8302, 0.6717, 0.8607, 0.6717, 0.8581, 0.6807, 0.8292, 0.6807, 0.4813, 0.8051, 0.4404, 0.8051, 0.4434, 0.7979, 0.4783, 0.7979, 0.4783, 0.7979, 0.4434, 0.7979, 0.447, 0.7891, 0.4747, 0.7891, 0.7872, 0.6717, 0.8302, 0.6717, 0.8292, 0.6807, 0.7883, 0.6807, 0.7883, 0.6807, 0.8292, 0.6807, 0.8262, 0.6884, 0.7913, 0.6884, 0.5029, 0.773, 0.4783, 0.7979, 0.4747, 0.7891, 0.4943, 0.7694, 0.8491, 0.3199, 0.8187, 0.3198, 0.8213, 0.3109, 0.8502, 0.3109, 0.5102, 0.7349, 0.5102, 0.7761, 0.5029, 0.773, 0.5029, 0.7379, 0.5029, 0.7379, 0.5029, 0.773, 0.4943, 0.7694, 0.4943, 0.7415, 0.8922, 0.3199, 0.8491, 0.3199, 0.8502, 0.3109, 0.8911, 0.3109, 0.8911, 0.3109, 0.8502, 0.3109, 0.8532, 0.3031, 0.8881, 0.3031, 0.4783, 0.7131, 0.5029, 0.7379, 0.4943, 0.7415, 0.4747, 0.7218, 0.6072, 0.6641, 0.6072, 0.6947, 0.5982, 0.6921, 0.5983, 0.663, 0.4404, 0.7058, 0.4813, 0.7058, 0.4783, 0.7131, 0.4434, 0.7131, 0.4434, 0.7131, 0.4783, 0.7131, 0.4747, 0.7218, 0.447, 0.7218, 0.6072, 0.6208, 0.6072, 0.6641, 0.5983, 0.663, 0.5983, 0.6219, 0.5983, 0.6219, 0.5983, 0.663, 0.5906, 0.66, 0.5906, 0.6249, 0.4187, 0.7379, 0.4434, 0.7131, 0.447, 0.7218, 0.4274, 0.7415, 0.621, 0.8098, 0.5906, 0.8097, 0.5932, 0.8007, 0.6221, 0.8008, 0.4115, 0.7761, 0.4115, 0.7349, 0.4187, 0.7379, 0.4187, 0.773, 0.4187, 0.773, 0.4187, 0.7379, 0.4274, 0.7415, 0.4274, 0.7694, 0.447, 0.7891, 0.4274, 0.7694, 0.4274, 0.7415, 0.447, 0.7218, 0.4747, 0.7218, 0.4943, 0.7415, 0.4943, 0.7694, 0.4747, 0.7891, 0.5308, 2.094e-05, 0.5335, 0.2233, 0.503, 0.2233, 0.5018, 0.0, 0.0316, 0.6063, 0.03051, 0.383, 0.07367, 0.383, 0.07258, 0.6063, 0.07258, 0.0, 0.07367, 0.2233, 0.03051, 0.2233, 0.0316, 0.0, 0.1015, 3.57e-05, 0.1042, 0.2233, 0.07367, 0.2233, 0.07258, 0.0, 0.3545, 0.3031, 0.3557, 0.5264, 0.3125, 0.5265, 0.3135, 0.3032, 0.3835, 0.3032, 0.3862, 0.5265, 0.3557, 0.5264, 0.3545, 0.3031, 0.5018, 0.0, 0.503, 0.2233, 0.4599, 0.2233, 0.4609, 2.083e-05, 0.002631, 0.6062, 0.0, 0.3829, 0.03051, 0.383, 0.0316, 0.6063, 0.5335, 0.2233, 0.531, 0.3031, 0.502, 0.3031, 0.503, 0.2233, 0.3825, 0.7058, 0.4115, 0.735, 0.3979, 0.7406, 0.3769, 0.7194, 0.03051, 0.383, 0.0316, 0.3032, 0.07258, 0.3032, 0.07367, 0.383, 0.3125, 0.7762, 0.3125, 0.735, 0.3261, 0.7406, 0.3261, 0.7705, 0.07367, 0.2233, 0.07258, 0.3031, 0.0316, 0.3031, 0.03051, 0.2233, 0.2336, 0.7349, 0.2336, 0.7762, 0.2201, 0.7705, 0.2201, 0.7406, 0.1042, 0.2233, 0.1015, 0.3032, 0.07258, 0.3031, 0.07367, 0.2233, 0.3825, 0.8053, 0.3415, 0.8053, 0.3471, 0.7917, 0.3769, 0.7917, 0.3557, 0.5264, 0.3546, 0.6063, 0.3137, 0.6063, 0.3125, 0.5265, 0.1637, 0.8053, 0.1347, 0.7762, 0.1482, 0.7705, 0.1693, 0.7917, 0.3862, 0.5265, 0.3836, 0.6063, 0.3546, 0.6063, 0.3557, 0.5264, 0.4115, 0.735, 0.4115, 0.7762, 0.3979, 0.7705, 0.3979, 0.7406, 0.503, 0.2233, 0.502, 0.3031, 0.461, 0.3031, 0.4599, 0.2233, 0.1347, 0.7349, 0.1637, 0.7058, 0.1693, 0.7194, 0.1482, 0.7406, 0.03051, 0.2233, 0.0316, 0.3031, 0.002632, 0.3032, 0.0, 0.2233, 0.2046, 0.7058, 0.2336, 0.7349, 0.2201, 0.7406, 0.199, 0.7194, 0.9873, 0.9414, 0.9873, 0.9926, 0.9663, 0.9925, 0.9663, 0.9414, 0.9068, 0.9926, 0.9068, 0.9414, 0.9365, 0.9414, 0.9365, 0.9926, 0.9711, 0.7337, 0.9711, 0.7848, 0.9413, 0.7848, 0.9413, 0.7337, 0.9921, 0.7337, 0.9921, 0.7848, 0.9711, 0.7848, 0.9711, 0.7337, 0.9638, 0.9121, 0.9638, 0.861, 0.9936, 0.861, 0.9936, 0.9121, 0.9428, 0.9121, 0.9428, 0.8609, 0.9638, 0.861, 0.9638, 0.9121, 0.9663, 0.9414, 0.9663, 0.9925, 0.9365, 0.9925, 0.9365, 0.9414, 0.8857, 0.9925, 0.8857, 0.9414, 0.9068, 0.9414, 0.9068, 0.9926, 0.1347, 0.7762, 0.1347, 0.7349, 0.1482, 0.7406, 0.1482, 0.7705, 0.2336, 0.7762, 0.2046, 0.8053, 0.199, 0.7917, 0.2201, 0.7705, 0.3415, 0.8053, 0.3125, 0.7762, 0.3261, 0.7705, 0.3471, 0.7917, 0.3415, 0.7058, 0.3825, 0.7058, 0.3769, 0.7194, 0.3471, 0.7194, 0.1637, 0.7058, 0.2046, 0.7058, 0.199, 0.7194, 0.1693, 0.7194, 0.2046, 0.8053, 0.1637, 0.8053, 0.1693, 0.7917, 0.199, 0.7917, 0.4115, 0.7762, 0.3825, 0.8053, 0.3769, 0.7917, 0.3979, 0.7705, 0.3125, 0.735, 0.3415, 0.7058, 0.3471, 0.7194, 0.3261, 0.7406, 0.9492, 0.3806, 0.9256, 0.3805, 0.9256, 0.3088, 0.9492, 0.3088, 0.9158, 0.4015, 0.9492, 0.4015, 0.9492, 0.4732, 0.9158, 0.4732, 0.9428, 0.8653, 0.9191, 0.8653, 0.9191, 0.7935, 0.9428, 0.7936, 0.9191, 0.8653, 0.8857, 0.8653, 0.8857, 0.7935, 0.9191, 0.7935, 0.8993, 0.4997, 0.9229, 0.4998, 0.9229, 0.5715, 0.8993, 0.5715, 0.9229, 0.4998, 0.9563, 0.4998, 0.9563, 0.5715, 0.9229, 0.5715, 0.9256, 0.3805, 0.8922, 0.3805, 0.8922, 0.3088, 0.9256, 0.3088, 0.8922, 0.4014, 0.9158, 0.4015, 0.9158, 0.4732, 0.8922, 0.4732, 0.1583, 0.8053, 0.1917, 0.8053, 0.2153, 0.8291, 0.2153, 0.8627, 0.1917, 0.8865, 0.1583, 0.8865, 0.1347, 0.8627, 0.1347, 0.8291, 0.8922, 0.3088, 0.8927, 0.3044, 0.9251, 0.3044, 0.9256, 0.3088, 0.0, 0.9422, 0.00316, 0.9409, 0.02425, 0.9621, 0.02294, 0.9653, 0.00316, 0.9409, 0.007477, 0.9391, 0.02604, 0.9578, 0.02425, 0.9621, 0.9158, 0.4732, 0.9163, 0.4776, 0.8933, 0.4775, 0.8922, 0.4732, 3.252e-09, 0.9095, 0.00316, 0.9109, 0.00316, 0.9409, 0.0, 0.9422, 0.00316, 0.9109, 0.007477, 0.9127, 0.007477, 0.9391, 0.00316, 0.9409, 0.9492, 0.4732, 0.9487, 0.4776, 0.9163, 0.4776, 0.9158, 0.4732, 0.02294, 0.8865, 0.02425, 0.8896, 0.00316, 0.9109, 3.252e-09, 0.9095, 0.02425, 0.8896, 0.02604, 0.894, 0.007477, 0.9127, 0.00316, 0.9109, 0.9191, 0.7935, 0.9187, 0.7892, 0.9416, 0.7892, 0.9428, 0.7936, 0.05539, 0.8865, 0.05408, 0.8896, 0.02425, 0.8896, 0.02294, 0.8865, 0.05408, 0.8896, 0.05229, 0.894, 0.02604, 0.894, 0.02425, 0.8896, 0.8857, 0.7935, 0.8862, 0.7892, 0.9187, 0.7892, 0.9191, 0.7935, 0.07833, 0.9095, 0.07517, 0.9109, 0.05408, 0.8896, 0.05539, 0.8865, 0.07517, 0.9109, 0.07085, 0.9127, 0.05229, 0.894, 0.05408, 0.8896, 0.9229, 0.5715, 0.9234, 0.5759, 0.9005, 0.5758, 0.8993, 0.5715, 0.07833, 0.9422, 0.07517, 0.9409, 0.07517, 0.9109, 0.07833, 0.9095, 0.07517, 0.9409, 0.07085, 0.9391, 0.07085, 0.9127, 0.07517, 0.9109, 0.9563, 0.5715, 0.9558, 0.5759, 0.9234, 0.5759, 0.9229, 0.5715, 0.05539, 0.9653, 0.05408, 0.9621, 0.07517, 0.9409, 0.07833, 0.9422, 0.05408, 0.9621, 0.05229, 0.9578, 0.07085, 0.9391, 0.07517, 0.9409, 0.9256, 0.3088, 0.9251, 0.3044, 0.948, 0.3045, 0.9492, 0.3088, 0.02294, 0.9653, 0.02425, 0.9621, 0.05408, 0.9621, 0.05539, 0.9653, 0.02425, 0.9621, 0.02604, 0.9578, 0.05229, 0.9578, 0.05408, 0.9621, 0.007477, 0.9391, 0.007477, 0.9127, 0.02604, 0.894, 0.05229, 0.894, 0.07085, 0.9127, 0.07085, 0.9391, 0.05229, 0.9578, 0.02604, 0.9578, 0.6476, 0.0, 0.6712, 2.921e-05, 0.6712, 0.2153, 0.6476, 0.2152, 0.795, 0.287, 0.7616, 0.287, 0.7616, 0.07174, 0.795, 0.07174, 0.6142, 2.921e-05, 0.6476, 2.921e-05, 0.6476, 0.2153, 0.6142, 0.2153, 0.5906, 0.0, 0.6142, 2.921e-05, 0.6142, 0.2153, 0.5906, 0.2152, 0.5669, 0.287, 0.5335, 0.287, 0.5335, 0.07174, 0.5669, 0.07174, 0.5906, 0.287, 0.5669, 0.287, 0.5669, 0.07174, 0.5906, 0.07177, 0.6712, 2.921e-05, 0.7046, 2.911e-05, 0.7046, 0.2153, 0.6712, 0.2153, 0.8187, 0.287, 0.795, 0.287, 0.795, 0.07174, 0.8187, 0.07177, 0.6476, 0.2152, 0.6712, 0.2153, 0.6712, 0.287, 0.6476, 0.287, 0.8757, 0.5809, 0.871, 0.5694, 0.8879, 0.5524, 0.8993, 0.5571, 0.795, 0.07174, 0.7616, 0.07174, 0.7616, 0.0, 0.795, 0.0, 0.8187, 0.5235, 0.8301, 0.5283, 0.8301, 0.5524, 0.8187, 0.5571, 0.6142, 0.2153, 0.6476, 0.2153, 0.6476, 0.287, 0.6142, 0.287, 0.5906, 0.9009, 0.5792, 0.9056, 0.5622, 0.8886, 0.5669, 0.8771, 0.5906, 0.2152, 0.6142, 0.2153, 0.6142, 0.287, 0.5906, 0.287, 0.8757, 0.4997, 0.871, 0.5112, 0.847, 0.5112, 0.8423, 0.4997, 0.5669, 0.07174, 0.5335, 0.07174, 0.5335, 0.0, 0.5669, 0.0, 0.5099, 0.9009, 0.5213, 0.9056, 0.5213, 0.9297, 0.5099, 0.9345, 0.5906, 0.07177, 0.5669, 0.07174, 0.5669, 0.0, 0.5906, 2.911e-05, 0.8993, 0.5571, 0.8879, 0.5524, 0.8879, 0.5283, 0.8993, 0.5235, 0.6712, 0.2153, 0.7046, 0.2153, 0.7046, 0.287, 0.6712, 0.287, 0.5335, 0.9583, 0.5383, 0.9468, 0.5622, 0.9468, 0.5669, 0.9583, 0.8187, 0.07177, 0.795, 0.07174, 0.795, 0.0, 0.8187, 2.911e-05, 0.5906, 0.9345, 0.5792, 0.9297, 0.5792, 0.9056, 0.5906, 0.9009, 0.8271, 0.9603, 0.8102, 0.9603, 0.8102, 0.8885, 0.8271, 0.8885, 0.1046, 0.8771, 0.08064, 0.8771, 0.08064, 0.8053, 0.1046, 0.8053, 0.509, 0.8052, 0.533, 0.8052, 0.533, 0.8769, 0.509, 0.8769, 0.4921, 0.8051, 0.509, 0.8052, 0.509, 0.8769, 0.4921, 0.8769, 0.6484, 0.8914, 0.6724, 0.8914, 0.6724, 0.9631, 0.6484, 0.9631, 0.6315, 0.8913, 0.6484, 0.8914, 0.6484, 0.9631, 0.6315, 0.9631, 0.8102, 0.9603, 0.7862, 0.9603, 0.7862, 0.8885, 0.8102, 0.8885, 0.1216, 0.8771, 0.1046, 0.8771, 0.1046, 0.8053, 0.1216, 0.8053, 0.5099, 0.9345, 0.5213, 0.9297, 0.5383, 0.9468, 0.5335, 0.9583, 0.5669, 0.8771, 0.5622, 0.8886, 0.5383, 0.8886, 0.5335, 0.8771, 0.8423, 0.4997, 0.847, 0.5112, 0.8301, 0.5283, 0.8187, 0.5235, 0.8423, 0.5809, 0.847, 0.5694, 0.871, 0.5694, 0.8757, 0.5809, 0.5669, 0.9583, 0.5622, 0.9468, 0.5792, 0.9297, 0.5906, 0.9345, 0.5335, 0.8771, 0.5383, 0.8886, 0.5213, 0.9056, 0.5099, 0.9009, 0.8993, 0.5235, 0.8879, 0.5283, 0.871, 0.5112, 0.8757, 0.4997, 0.8187, 0.5571, 0.8301, 0.5524, 0.847, 0.5694, 0.8423, 0.5809, 0.6883, 0.6218, 0.6072, 0.6208, 0.6072, 0.5901, 0.6882, 0.5927, 0.8292, 0.5901, 0.8302, 0.6717, 0.7872, 0.6717, 0.7882, 0.5901, 0.8212, 0.4014, 0.8187, 0.3198, 0.8491, 0.3199, 0.8502, 0.4014, 0.8502, 0.4014, 0.8491, 0.3199, 0.8922, 0.3199, 0.8911, 0.4014, 0.6882, 0.6922, 0.6072, 0.6947, 0.6072, 0.6641, 0.6883, 0.663, 0.6883, 0.663, 0.6072, 0.6641, 0.6072, 0.6208, 0.6883, 0.6218, 0.6221, 0.8913, 0.621, 0.8098, 0.6641, 0.8098, 0.663, 0.8913, 0.8582, 0.5902, 0.8607, 0.6717, 0.8302, 0.6717, 0.8292, 0.5901, 0.0, 0.6354, 0.02897, 0.6063, 0.06995, 0.6063, 0.09892, 0.6354, 0.09892, 0.6766, 0.06995, 0.7058, 0.02897, 0.7058, 6.503e-09, 0.6766, 0.6641, 0.8098, 0.621, 0.8098, 0.6221, 0.8008, 0.663, 0.8008, 0.663, 0.8008, 0.6221, 0.8008, 0.6251, 0.793, 0.66, 0.793, 0.4434, 0.7979, 0.4187, 0.773, 0.4274, 0.7694, 0.447, 0.7891, 0.8302, 0.6717, 0.8607, 0.6717, 0.8581, 0.6807, 0.8292, 0.6807, 0.4813, 0.8051, 0.4404, 0.8051, 0.4434, 0.7979, 0.4783, 0.7979, 0.4783, 0.7979, 0.4434, 0.7979, 0.447, 0.7891, 0.4747, 0.7891, 0.7872, 0.6717, 0.8302, 0.6717, 0.8292, 0.6807, 0.7883, 0.6807, 0.7883, 0.6807, 0.8292, 0.6807, 0.8262, 0.6884, 0.7913, 0.6884, 0.5029, 0.773, 0.4783, 0.7979, 0.4747, 0.7891, 0.4943, 0.7694, 0.8491, 0.3199, 0.8187, 0.3198, 0.8213, 0.3109, 0.8502, 0.3109, 0.5102, 0.7349, 0.5102, 0.7761, 0.5029, 0.773, 0.5029, 0.7379, 0.5029, 0.7379, 0.5029, 0.773, 0.4943, 0.7694, 0.4943, 0.7415, 0.8922, 0.3199, 0.8491, 0.3199, 0.8502, 0.3109, 0.8911, 0.3109, 0.8911, 0.3109, 0.8502, 0.3109, 0.8532, 0.3031, 0.8881, 0.3031, 0.4783, 0.7131, 0.5029, 0.7379, 0.4943, 0.7415, 0.4747, 0.7218, 0.6072, 0.6641, 0.6072, 0.6947, 0.5982, 0.6921, 0.5983, 0.663, 0.4404, 0.7058, 0.4813, 0.7058, 0.4783, 0.7131, 0.4434, 0.7131, 0.4434, 0.7131, 0.4783, 0.7131, 0.4747, 0.7218, 0.447, 0.7218, 0.6072, 0.6208, 0.6072, 0.6641, 0.5983, 0.663, 0.5983, 0.6219, 0.5983, 0.6219, 0.5983, 0.663, 0.5906, 0.66, 0.5906, 0.6249, 0.4187, 0.7379, 0.4434, 0.7131, 0.447, 0.7218, 0.4274, 0.7415, 0.621, 0.8098, 0.5906, 0.8097, 0.5932, 0.8007, 0.6221, 0.8008, 0.4115, 0.7761, 0.4115, 0.7349, 0.4187, 0.7379, 0.4187, 0.773, 0.4187, 0.773, 0.4187, 0.7379, 0.4274, 0.7415, 0.4274, 0.7694, 0.447, 0.7891, 0.4274, 0.7694, 0.4274, 0.7415, 0.447, 0.7218, 0.4747, 0.7218, 0.4943, 0.7415, 0.4943, 0.7694, 0.4747, 0.7891, 0.5308, 2.094e-05, 0.5335, 0.2233, 0.503, 0.2233, 0.5018, 0.0, 0.0316, 0.6063, 0.03051, 0.383, 0.07367, 0.383, 0.07258, 0.6063, 0.07258, 0.0, 0.07367, 0.2233, 0.03051, 0.2233, 0.0316, 0.0, 0.1015, 3.57e-05, 0.1042, 0.2233, 0.07367, 0.2233, 0.07258, 0.0, 0.3545, 0.3031, 0.3557, 0.5264, 0.3125, 0.5265, 0.3135, 0.3032, 0.3835, 0.3032, 0.3862, 0.5265, 0.3557, 0.5264, 0.3545, 0.3031, 0.5018, 0.0, 0.503, 0.2233, 0.4599, 0.2233, 0.4609, 2.083e-05, 0.002631, 0.6062, 0.0, 0.3829, 0.03051, 0.383, 0.0316, 0.6063, 0.5335, 0.2233, 0.531, 0.3031, 0.502, 0.3031, 0.503, 0.2233, 0.3825, 0.7058, 0.4115, 0.735, 0.3979, 0.7406, 0.3769, 0.7194, 0.03051, 0.383, 0.0316, 0.3032, 0.07258, 0.3032, 0.07367, 0.383, 0.3125, 0.7762, 0.3125, 0.735, 0.3261, 0.7406, 0.3261, 0.7705, 0.07367, 0.2233, 0.07258, 0.3031, 0.0316, 0.3031, 0.03051, 0.2233, 0.2336, 0.7349, 0.2336, 0.7762, 0.2201, 0.7705, 0.2201, 0.7406, 0.1042, 0.2233, 0.1015, 0.3032, 0.07258, 0.3031, 0.07367, 0.2233, 0.3825, 0.8053, 0.3415, 0.8053, 0.3471, 0.7917, 0.3769, 0.7917, 0.3557, 0.5264, 0.3546, 0.6063, 0.3137, 0.6063, 0.3125, 0.5265, 0.1637, 0.8053, 0.1347, 0.7762, 0.1482, 0.7705, 0.1693, 0.7917, 0.3862, 0.5265, 0.3836, 0.6063, 0.3546, 0.6063, 0.3557, 0.5264, 0.4115, 0.735, 0.4115, 0.7762, 0.3979, 0.7705, 0.3979, 0.7406, 0.503, 0.2233, 0.502, 0.3031, 0.461, 0.3031, 0.4599, 0.2233, 0.1347, 0.7349, 0.1637, 0.7058, 0.1693, 0.7194, 0.1482, 0.7406, 0.03051, 0.2233, 0.0316, 0.3031, 0.002632, 0.3032, 0.0, 0.2233, 0.2046, 0.7058, 0.2336, 0.7349, 0.2201, 0.7406, 0.199, 0.7194, 0.9873, 0.9414, 0.9873, 0.9926, 0.9663, 0.9925, 0.9663, 0.9414, 0.9068, 0.9926, 0.9068, 0.9414, 0.9365, 0.9414, 0.9365, 0.9926, 0.9711, 0.7337, 0.9711, 0.7848, 0.9413, 0.7848, 0.9413, 0.7337, 0.9921, 0.7337, 0.9921, 0.7848, 0.9711, 0.7848, 0.9711, 0.7337, 0.9638, 0.9121, 0.9638, 0.861, 0.9936, 0.861, 0.9936, 0.9121, 0.9428, 0.9121, 0.9428, 0.8609, 0.9638, 0.861, 0.9638, 0.9121, 0.9663, 0.9414, 0.9663, 0.9925, 0.9365, 0.9925, 0.9365, 0.9414, 0.8857, 0.9925, 0.8857, 0.9414, 0.9068, 0.9414, 0.9068, 0.9926, 0.1347, 0.7762, 0.1347, 0.7349, 0.1482, 0.7406, 0.1482, 0.7705, 0.2336, 0.7762, 0.2046, 0.8053, 0.199, 0.7917, 0.2201, 0.7705, 0.3415, 0.8053, 0.3125, 0.7762, 0.3261, 0.7705, 0.3471, 0.7917, 0.3415, 0.7058, 0.3825, 0.7058, 0.3769, 0.7194, 0.3471, 0.7194, 0.1637, 0.7058, 0.2046, 0.7058, 0.199, 0.7194, 0.1693, 0.7194, 0.2046, 0.8053, 0.1637, 0.8053, 0.1693, 0.7917, 0.199, 0.7917, 0.4115, 0.7762, 0.3825, 0.8053, 0.3769, 0.7917, 0.3979, 0.7705, 0.3125, 0.735, 0.3415, 0.7058, 0.3471, 0.7194, 0.3261, 0.7406, 0.9492, 0.3806, 0.9256, 0.3805, 0.9256, 0.3088, 0.9492, 0.3088, 0.9158, 0.4015, 0.9492, 0.4015, 0.9492, 0.4732, 0.9158, 0.4732, 0.9428, 0.8653, 0.9191, 0.8653, 0.9191, 0.7935, 0.9428, 0.7936, 0.9191, 0.8653, 0.8857, 0.8653, 0.8857, 0.7935, 0.9191, 0.7935, 0.8993, 0.4997, 0.9229, 0.4998, 0.9229, 0.5715, 0.8993, 0.5715, 0.9229, 0.4998, 0.9563, 0.4998, 0.9563, 0.5715, 0.9229, 0.5715, 0.9256, 0.3805, 0.8922, 0.3805, 0.8922, 0.3088, 0.9256, 0.3088, 0.8922, 0.4014, 0.9158, 0.4015, 0.9158, 0.4732, 0.8922, 0.4732, 0.1583, 0.8053, 0.1917, 0.8053, 0.2153, 0.8291, 0.2153, 0.8627, 0.1917, 0.8865, 0.1583, 0.8865, 0.1347, 0.8627, 0.1347, 0.8291, 0.8922, 0.3088, 0.8927, 0.3044, 0.9251, 0.3044, 0.9256, 0.3088, 0.0, 0.9422, 0.00316, 0.9409, 0.02425, 0.9621, 0.02294, 0.9653, 0.00316, 0.9409, 0.007477, 0.9391, 0.02604, 0.9578, 0.02425, 0.9621, 0.9158, 0.4732, 0.9163, 0.4776, 0.8933, 0.4775, 0.8922, 0.4732, 3.252e-09, 0.9095, 0.00316, 0.9109, 0.00316, 0.9409, 0.0, 0.9422, 0.00316, 0.9109, 0.007477, 0.9127, 0.007477, 0.9391, 0.00316, 0.9409, 0.9492, 0.4732, 0.9487, 0.4776, 0.9163, 0.4776, 0.9158, 0.4732, 0.02294, 0.8865, 0.02425, 0.8896, 0.00316, 0.9109, 3.252e-09, 0.9095, 0.02425, 0.8896, 0.02604, 0.894, 0.007477, 0.9127, 0.00316, 0.9109, 0.9191, 0.7935, 0.9187, 0.7892, 0.9416, 0.7892, 0.9428, 0.7936, 0.05539, 0.8865, 0.05408, 0.8896, 0.02425, 0.8896, 0.02294, 0.8865, 0.05408, 0.8896, 0.05229, 0.894, 0.02604, 0.894, 0.02425, 0.8896, 0.8857, 0.7935, 0.8862, 0.7892, 0.9187, 0.7892, 0.9191, 0.7935, 0.07833, 0.9095, 0.07517, 0.9109, 0.05408, 0.8896, 0.05539, 0.8865, 0.07517, 0.9109, 0.07085, 0.9127, 0.05229, 0.894, 0.05408, 0.8896, 0.9229, 0.5715, 0.9234, 0.5759, 0.9005, 0.5758, 0.8993, 0.5715, 0.07833, 0.9422, 0.07517, 0.9409, 0.07517, 0.9109, 0.07833, 0.9095, 0.07517, 0.9409, 0.07085, 0.9391, 0.07085, 0.9127, 0.07517, 0.9109, 0.9563, 0.5715, 0.9558, 0.5759, 0.9234, 0.5759, 0.9229, 0.5715, 0.05539, 0.9653, 0.05408, 0.9621, 0.07517, 0.9409, 0.07833, 0.9422, 0.05408, 0.9621, 0.05229, 0.9578, 0.07085, 0.9391, 0.07517, 0.9409, 0.9256, 0.3088, 0.9251, 0.3044, 0.948, 0.3045, 0.9492, 0.3088, 0.02294, 0.9653, 0.02425, 0.9621, 0.05408, 0.9621, 0.05539, 0.9653, 0.02425, 0.9621, 0.02604, 0.9578, 0.05229, 0.9578, 0.05408, 0.9621, 0.007477, 0.9391, 0.007477, 0.9127, 0.02604, 0.894, 0.05229, 0.894, 0.07085, 0.9127, 0.07085, 0.9391, 0.05229, 0.9578, 0.02604, 0.9578, 0.6476, 0.0, 0.6712, 2.921e-05, 0.6712, 0.2153, 0.6476, 0.2152, 0.795, 0.287, 0.7616, 0.287, 0.7616, 0.07174, 0.795, 0.07174, 0.6142, 2.921e-05, 0.6476, 2.921e-05, 0.6476, 0.2153, 0.6142, 0.2153, 0.5906, 0.0, 0.6142, 2.921e-05, 0.6142, 0.2153, 0.5906, 0.2152, 0.5669, 0.287, 0.5335, 0.287, 0.5335, 0.07174, 0.5669, 0.07174, 0.5906, 0.287, 0.5669, 0.287, 0.5669, 0.07174, 0.5906, 0.07177, 0.6712, 2.921e-05, 0.7046, 2.911e-05, 0.7046, 0.2153, 0.6712, 0.2153, 0.8187, 0.287, 0.795, 0.287, 0.795, 0.07174, 0.8187, 0.07177, 0.6476, 0.2152, 0.6712, 0.2153, 0.6712, 0.287, 0.6476, 0.287, 0.8757, 0.5809, 0.871, 0.5694, 0.8879, 0.5524, 0.8993, 0.5571, 0.795, 0.07174, 0.7616, 0.07174, 0.7616, 0.0, 0.795, 0.0, 0.8187, 0.5235, 0.8301, 0.5283, 0.8301, 0.5524, 0.8187, 0.5571, 0.6142, 0.2153, 0.6476, 0.2153, 0.6476, 0.287, 0.6142, 0.287, 0.5906, 0.9009, 0.5792, 0.9056, 0.5622, 0.8886, 0.5669, 0.8771, 0.5906, 0.2152, 0.6142, 0.2153, 0.6142, 0.287, 0.5906, 0.287, 0.8757, 0.4997, 0.871, 0.5112, 0.847, 0.5112, 0.8423, 0.4997, 0.5669, 0.07174, 0.5335, 0.07174, 0.5335, 0.0, 0.5669, 0.0, 0.5099, 0.9009, 0.5213, 0.9056, 0.5213, 0.9297, 0.5099, 0.9345, 0.5906, 0.07177, 0.5669, 0.07174, 0.5669, 0.0, 0.5906, 2.911e-05, 0.8993, 0.5571, 0.8879, 0.5524, 0.8879, 0.5283, 0.8993, 0.5235, 0.6712, 0.2153, 0.7046, 0.2153, 0.7046, 0.287, 0.6712, 0.287, 0.5335, 0.9583, 0.5383, 0.9468, 0.5622, 0.9468, 0.5669, 0.9583, 0.8187, 0.07177, 0.795, 0.07174, 0.795, 0.0, 0.8187, 2.911e-05, 0.5906, 0.9345, 0.5792, 0.9297, 0.5792, 0.9056, 0.5906, 0.9009, 0.8271, 0.9603, 0.8102, 0.9603, 0.8102, 0.8885, 0.8271, 0.8885, 0.1046, 0.8771, 0.08064, 0.8771, 0.08064, 0.8053, 0.1046, 0.8053, 0.509, 0.8052, 0.533, 0.8052, 0.533, 0.8769, 0.509, 0.8769, 0.4921, 0.8051, 0.509, 0.8052, 0.509, 0.8769, 0.4921, 0.8769, 0.6484, 0.8914, 0.6724, 0.8914, 0.6724, 0.9631, 0.6484, 0.9631, 0.6315, 0.8913, 0.6484, 0.8914, 0.6484, 0.9631, 0.6315, 0.9631, 0.8102, 0.9603, 0.7862, 0.9603, 0.7862, 0.8885, 0.8102, 0.8885, 0.1216, 0.8771, 0.1046, 0.8771, 0.1046, 0.8053, 0.1216, 0.8053, 0.5099, 0.9345, 0.5213, 0.9297, 0.5383, 0.9468, 0.5335, 0.9583, 0.5669, 0.8771, 0.5622, 0.8886, 0.5383, 0.8886, 0.5335, 0.8771, 0.8423, 0.4997, 0.847, 0.5112, 0.8301, 0.5283, 0.8187, 0.5235, 0.8423, 0.5809, 0.847, 0.5694, 0.871, 0.5694, 0.8757, 0.5809, 0.5669, 0.9583, 0.5622, 0.9468, 0.5792, 0.9297, 0.5906, 0.9345, 0.5335, 0.8771, 0.5383, 0.8886, 0.5213, 0.9056, 0.5099, 0.9009, 0.8993, 0.5235, 0.8879, 0.5283, 0.871, 0.5112, 0.8757, 0.4997, 0.8187, 0.5571, 0.8301, 0.5524, 0.847, 0.5694, 0.8423, 0.5809, 0.6883, 0.6218, 0.6072, 0.6208, 0.6072, 0.5901, 0.6882, 0.5927, 0.8292, 0.5901, 0.8302, 0.6717, 0.7872, 0.6717, 0.7882, 0.5901, 0.8212, 0.4014, 0.8187, 0.3198, 0.8491, 0.3199, 0.8502, 0.4014, 0.8502, 0.4014, 0.8491, 0.3199, 0.8922, 0.3199, 0.8911, 0.4014, 0.6882, 0.6922, 0.6072, 0.6947, 0.6072, 0.6641, 0.6883, 0.663, 0.6883, 0.663, 0.6072, 0.6641, 0.6072, 0.6208, 0.6883, 0.6218, 0.6221, 0.8913, 0.621, 0.8098, 0.6641, 0.8098, 0.663, 0.8913, 0.8582, 0.5902, 0.8607, 0.6717, 0.8302, 0.6717, 0.8292, 0.5901, 0.0, 0.6354, 0.02897, 0.6063, 0.06995, 0.6063, 0.09892, 0.6354, 0.09892, 0.6766, 0.06995, 0.7058, 0.02897, 0.7058, 6.503e-09, 0.6766, 0.6641, 0.8098, 0.621, 0.8098, 0.6221, 0.8008, 0.663, 0.8008, 0.663, 0.8008, 0.6221, 0.8008, 0.6251, 0.793, 0.66, 0.793, 0.4434, 0.7979, 0.4187, 0.773, 0.4274, 0.7694, 0.447, 0.7891, 0.8302, 0.6717, 0.8607, 0.6717, 0.8581, 0.6807, 0.8292, 0.6807, 0.4813, 0.8051, 0.4404, 0.8051, 0.4434, 0.7979, 0.4783, 0.7979, 0.4783, 0.7979, 0.4434, 0.7979, 0.447, 0.7891, 0.4747, 0.7891, 0.7872, 0.6717, 0.8302, 0.6717, 0.8292, 0.6807, 0.7883, 0.6807, 0.7883, 0.6807, 0.8292, 0.6807, 0.8262, 0.6884, 0.7913, 0.6884, 0.5029, 0.773, 0.4783, 0.7979, 0.4747, 0.7891, 0.4943, 0.7694, 0.8491, 0.3199, 0.8187, 0.3198, 0.8213, 0.3109, 0.8502, 0.3109, 0.5102, 0.7349, 0.5102, 0.7761, 0.5029, 0.773, 0.5029, 0.7379, 0.5029, 0.7379, 0.5029, 0.773, 0.4943, 0.7694, 0.4943, 0.7415, 0.8922, 0.3199, 0.8491, 0.3199, 0.8502, 0.3109, 0.8911, 0.3109, 0.8911, 0.3109, 0.8502, 0.3109, 0.8532, 0.3031, 0.8881, 0.3031, 0.4783, 0.7131, 0.5029, 0.7379, 0.4943, 0.7415, 0.4747, 0.7218, 0.6072, 0.6641, 0.6072, 0.6947, 0.5982, 0.6921, 0.5983, 0.663, 0.4404, 0.7058, 0.4813, 0.7058, 0.4783, 0.7131, 0.4434, 0.7131, 0.4434, 0.7131, 0.4783, 0.7131, 0.4747, 0.7218, 0.447, 0.7218, 0.6072, 0.6208, 0.6072, 0.6641, 0.5983, 0.663, 0.5983, 0.6219, 0.5983, 0.6219, 0.5983, 0.663, 0.5906, 0.66, 0.5906, 0.6249, 0.4187, 0.7379, 0.4434, 0.7131, 0.447, 0.7218, 0.4274, 0.7415, 0.621, 0.8098, 0.5906, 0.8097, 0.5932, 0.8007, 0.6221, 0.8008, 0.4115, 0.7761, 0.4115, 0.7349, 0.4187, 0.7379, 0.4187, 0.773, 0.4187, 0.773, 0.4187, 0.7379, 0.4274, 0.7415, 0.4274, 0.7694, 0.447, 0.7891, 0.4274, 0.7694, 0.4274, 0.7415, 0.447, 0.7218, 0.4747, 0.7218, 0.4943, 0.7415, 0.4943, 0.7694, 0.4747, 0.7891, 0.5308, 2.094e-05, 0.5335, 0.2233, 0.503, 0.2233, 0.5018, 0.0, 0.0316, 0.6063, 0.03051, 0.383, 0.07367, 0.383, 0.07258, 0.6063, 0.07258, 0.0, 0.07367, 0.2233, 0.03051, 0.2233, 0.0316, 0.0, 0.1015, 3.57e-05, 0.1042, 0.2233, 0.07367, 0.2233, 0.07258, 0.0, 0.3545, 0.3031, 0.3557, 0.5264, 0.3125, 0.5265, 0.3135, 0.3032, 0.3835, 0.3032, 0.3862, 0.5265, 0.3557, 0.5264, 0.3545, 0.3031, 0.5018, 0.0, 0.503, 0.2233, 0.4599, 0.2233, 0.4609, 2.083e-05, 0.002631, 0.6062, 0.0, 0.3829, 0.03051, 0.383, 0.0316, 0.6063, 0.5335, 0.2233, 0.531, 0.3031, 0.502, 0.3031, 0.503, 0.2233, 0.3825, 0.7058, 0.4115, 0.735, 0.3979, 0.7406, 0.3769, 0.7194, 0.03051, 0.383, 0.0316, 0.3032, 0.07258, 0.3032, 0.07367, 0.383, 0.3125, 0.7762, 0.3125, 0.735, 0.3261, 0.7406, 0.3261, 0.7705, 0.07367, 0.2233, 0.07258, 0.3031, 0.0316, 0.3031, 0.03051, 0.2233, 0.2336, 0.7349, 0.2336, 0.7762, 0.2201, 0.7705, 0.2201, 0.7406, 0.1042, 0.2233, 0.1015, 0.3032, 0.07258, 0.3031, 0.07367, 0.2233, 0.3825, 0.8053, 0.3415, 0.8053, 0.3471, 0.7917, 0.3769, 0.7917, 0.3557, 0.5264, 0.3546, 0.6063, 0.3137, 0.6063, 0.3125, 0.5265, 0.1637, 0.8053, 0.1347, 0.7762, 0.1482, 0.7705, 0.1693, 0.7917, 0.3862, 0.5265, 0.3836, 0.6063, 0.3546, 0.6063, 0.3557, 0.5264, 0.4115, 0.735, 0.4115, 0.7762, 0.3979, 0.7705, 0.3979, 0.7406, 0.503, 0.2233, 0.502, 0.3031, 0.461, 0.3031, 0.4599, 0.2233, 0.1347, 0.7349, 0.1637, 0.7058, 0.1693, 0.7194, 0.1482, 0.7406, 0.03051, 0.2233, 0.0316, 0.3031, 0.002632, 0.3032, 0.0, 0.2233, 0.2046, 0.7058, 0.2336, 0.7349, 0.2201, 0.7406, 0.199, 0.7194, 0.9873, 0.9414, 0.9873, 0.9926, 0.9663, 0.9925, 0.9663, 0.9414, 0.9068, 0.9926, 0.9068, 0.9414, 0.9365, 0.9414, 0.9365, 0.9926, 0.9711, 0.7337, 0.9711, 0.7848, 0.9413, 0.7848, 0.9413, 0.7337, 0.9921, 0.7337, 0.9921, 0.7848, 0.9711, 0.7848, 0.9711, 0.7337, 0.9638, 0.9121, 0.9638, 0.861, 0.9936, 0.861, 0.9936, 0.9121, 0.9428, 0.9121, 0.9428, 0.8609, 0.9638, 0.861, 0.9638, 0.9121, 0.9663, 0.9414, 0.9663, 0.9925, 0.9365, 0.9925, 0.9365, 0.9414, 0.8857, 0.9925, 0.8857, 0.9414, 0.9068, 0.9414, 0.9068, 0.9926, 0.1347, 0.7762, 0.1347, 0.7349, 0.1482, 0.7406, 0.1482, 0.7705, 0.2336, 0.7762, 0.2046, 0.8053, 0.199, 0.7917, 0.2201, 0.7705, 0.3415, 0.8053, 0.3125, 0.7762, 0.3261, 0.7705, 0.3471, 0.7917, 0.3415, 0.7058, 0.3825, 0.7058, 0.3769, 0.7194, 0.3471, 0.7194, 0.1637, 0.7058, 0.2046, 0.7058, 0.199, 0.7194, 0.1693, 0.7194, 0.2046, 0.8053, 0.1637, 0.8053, 0.1693, 0.7917, 0.199, 0.7917, 0.4115, 0.7762, 0.3825, 0.8053, 0.3769, 0.7917, 0.3979, 0.7705, 0.3125, 0.735, 0.3415, 0.7058, 0.3471, 0.7194, 0.3261, 0.7406])
me_cylinder_001.materials.append(mat_mat1_002)
me_cylinder_001.materials.append(mat_mat2_002)
me_cylinder_001.materials.append(mat_mat3_002)
me_cylinder_001.use_remesh_preserve_volume = False
me_cylinder_001.use_remesh_preserve_attributes = False
me_cylinder_001.use_mirror_vertex_groups = False
me_cylinder_001.update()
arm_armature_002 = bpy.data.armatures.new('Armature.002')  # bones are not reproduced

# ---- objects
ob_spinyboy_002 = bpy.data.objects.new('spinyBoy.002', me_cylinder_001)
ob_armature = bpy.data.objects.new('Armature', arm_armature_002)

# ---- transforms, parenting, visibility, modifiers, constraints
ob_spinyboy_002.parent = ob_armature
ob_spinyboy_002.location = (0.0, 0.0, 0.0)
ob_spinyboy_002.lineart.crease_threshold = 0.0
_vg = ob_spinyboy_002.vertex_groups.new(name='Bone')
_vg.add([0, 1, 2, 3, 4, 5, 6, 7, 8, 9, 10, 11, 12, 13, 14, 15, 16, 17, 18, 19, 20, 21, 22, 23, 24, 25, 26, 27, 28, 29, 30, 31, 32, 33, 34, 35, 36, 37, 38, 39, 40, 41, 42, 43, 44, 45, 46, 47, 48, 49, 50, 51, 52, 53, 54, 55, 56, 57, 58, 59, 60, 61, 62, 63, 64, 65, 66, 67, 68, 69, 70, 71, 72, 73, 74, 75, 76, 77, 78, 79, 80, 81, 82, 83, 84, 85, 86, 87, 88, 89, 90, 91, 92, 93, 94, 95, 96, 97, 98, 99, 100, 101, 102, 103, 104, 105, 106, 107, 108, 109, 110, 111, 112, 113, 114, 115, 116, 117, 118, 119, 120, 121, 122, 123, 124, 125, 126, 127, 128, 129, 130, 131, 132, 133, 134, 135, 136, 137, 138, 139, 140, 141, 142, 143, 144, 145, 146, 147, 148, 149, 150, 151, 152, 153, 154, 155, 156, 157, 158, 159], 1.0, 'REPLACE')
_vg = ob_spinyboy_002.vertex_groups.new(name='Bone.001')
_vg.add([160, 161, 162, 163, 164, 165, 166, 167, 168, 169, 170, 171, 172, 173, 174, 175, 176, 177, 178, 179, 180, 181, 182, 183, 184, 185, 186, 187, 188, 189, 190, 191, 192, 193, 194, 195, 196, 197, 198, 199, 200, 201, 202, 203, 204, 205, 206, 207, 208, 209, 210, 211, 212, 213, 214, 215, 216, 217, 218, 219, 220, 221, 222, 223, 224, 225, 226, 227, 228, 229, 230, 231, 232, 233, 234, 235, 236, 237, 238, 239, 240, 241, 242, 243, 244, 245, 246, 247, 248, 249, 250, 251, 252, 253, 254, 255, 256, 257, 258, 259, 260, 261, 262, 263, 264, 265, 266, 267, 268, 269, 270, 271, 272, 273, 274, 275, 276, 277, 278, 279, 280, 281, 282, 283, 284, 285, 286, 287, 288, 289, 290, 291, 292, 293, 294, 295, 296, 297, 298, 299, 300, 301, 302, 303, 304, 305, 306, 307, 308, 309, 310, 311, 312, 313, 314, 315, 316, 317, 318, 319], 1.0, 'REPLACE')
_vg = ob_spinyboy_002.vertex_groups.new(name='Bone.002')
_vg.add([320, 321, 322, 323, 324, 325, 326, 327, 328, 329, 330, 331, 332, 333, 334, 335, 336, 337, 338, 339, 340, 341, 342, 343, 344, 345, 346, 347, 348, 349, 350, 351, 352, 353, 354, 355, 356, 357, 358, 359, 360, 361, 362, 363, 364, 365, 366, 367, 368, 369, 370, 371, 372, 373, 374, 375, 376, 377, 378, 379, 380, 381, 382, 383, 384, 385, 386, 387, 388, 389, 390, 391, 392, 393, 394, 395, 396, 397, 398, 399, 400, 401, 402, 403, 404, 405, 406, 407, 408, 409, 410, 411, 412, 413, 414, 415, 416, 417, 418, 419, 420, 421, 422, 423, 424, 425, 426, 427, 428, 429, 430, 431, 432, 433, 434, 435, 436, 437, 438, 439, 440, 441, 442, 443, 444, 445, 446, 447, 448, 449, 450, 451, 452, 453, 454, 455, 456, 457, 458, 459, 460, 461, 462, 463, 464, 465, 466, 467, 468, 469, 470, 471, 472, 473, 474, 475, 476, 477, 478, 479], 1.0, 'REPLACE')
_m = ob_spinyboy_002.modifiers.new('Armature', 'ARMATURE')
_m.object = ob_armature
_m = ob_spinyboy_002.modifiers.new('Auto Smooth', 'NODES')
_m.node_group = ng_auto_smooth
_gi = [s.identifier for s in ng_auto_smooth.interface.items_tree if s.item_type == 'SOCKET' and s.in_out == 'INPUT']
_m[_gi[1]] = 1.45  # Angle
ob_armature.location = (0.0, 0.0, 0.0)
ob_armature.show_in_front = True
ob_armature.lineart.crease_threshold = 0.0

# ---- collection membership
scene.collection.objects.link(ob_spinyboy_002)
scene.collection.objects.link(ob_armature)

# ---- scene / render settings (as saved in the file)
scene.frame_start = 1; scene.frame_end = 60; scene.frame_set(1)
scene.render.engine = 'BLENDER_EEVEE_NEXT'
scene.render.image_settings.exr_codec = 'NONE'
scene.render.fps = 30
scene.render.simplify_subdivision_render = 0
scene.render.simplify_child_particles_render = 0.0
scene.cycles.use_denoising = False
scene.cycles.samples = 128
scene.cycles.sampling_pattern = 'TABULATED_SOBOL'
scene.cycles.use_adaptive_sampling = False
scene.cycles.use_light_tree = False
scene.view_settings.view_transform = 'Filmic'
bpy.context.view_layer.update()

# ---- added for rendering (the .blend has no active camera and no usable light): camera, sun + grey world if the file has none
cam_auto = bpy.data.cameras.new('AutoCamera')
cam_auto.lens = 50.0
cam_auto.sensor_width = 36.0
cam_auto.clip_end = 1000.0
ob_auto_camera = bpy.data.objects.new('AutoCamera', cam_auto)
scene.collection.objects.link(ob_auto_camera)
ob_auto_camera.location = (3.20735, -3.84882, 4.27111)
ob_auto_camera.rotation_euler = (1.09748, -7.21219e-08, 0.694738)
scene.camera = ob_auto_camera
light_auto_sun = bpy.data.lights.new('AutoSun', 'SUN')
light_auto_sun.energy = 3.0
light_auto_sun.angle = 0.0523599
ob_auto_sun = bpy.data.objects.new('AutoSun', light_auto_sun)
scene.collection.objects.link(ob_auto_sun)
ob_auto_sun.rotation_euler = (0.872665, 0.174533, 0.523599)
if scene.world is None:
    world_auto = bpy.data.worlds.new('AutoWorld')
    world_auto.color = (0.3, 0.3, 0.3)
    scene.world = world_auto
bpy.context.view_layer.update()
